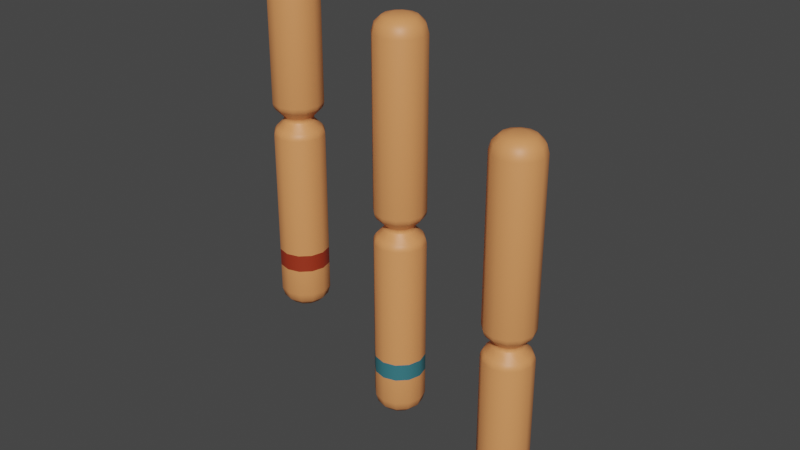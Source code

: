 # Source: Allele_1_.blend  (saved by Blender 2.90.8; exported with 4.5.12 LTS)
import bpy
from mathutils import Matrix  # noqa: F401  (used for matrix-valued properties, if any)

bpy.ops.wm.read_factory_settings(use_empty=True)
scene = bpy.context.scene
scene.name = 'Scene'

# ---- collections
col_collection = bpy.data.collections.new('Collection'); scene.collection.children.link(col_collection)

# ---- materials (node trees are filled in below, after node groups)
mat_allele_orange = bpy.data.materials.new('Allele_Orange')
mat_allele_orange.use_transparent_shadow = False
mat_allele_ash_red = bpy.data.materials.new('Allele_Ash-Red')
mat_allele_ash_red.use_transparent_shadow = False
mat_allele_brown = bpy.data.materials.new('Allele_Brown')
mat_allele_brown.use_transparent_shadow = False
mat_allele_blue = bpy.data.materials.new('Allele_Blue')
mat_allele_blue.use_transparent_shadow = False

# ---- material node trees
mat_allele_orange.use_nodes = True; mat_allele_orange.node_tree.nodes.clear()
_N = mat_allele_orange.node_tree.nodes; _L = mat_allele_orange.node_tree.links
n0 = _N.new('ShaderNodeBsdfPrincipled'); n0.name = 'Principled BSDF'; n0.location = (10, 300)
n0.distribution = 'GGX'
n0.subsurface_method = 'BURLEY'
n0.inputs[0].default_value = (0.8, 0.3031, 0.1067, 1.0)
n0.inputs[3].default_value = 1.45
n0.inputs[27].default_value = (0.0, 0.0, 0.0, 1.0)
n0.inputs[28].default_value = 1.0
n1 = _N.new('ShaderNodeOutputMaterial'); n1.name = 'Material Output'; n1.location = (300, 300)
_L.new(n0.outputs[0], n1.inputs[0])
n1.is_active_output = True
mat_allele_ash_red.use_nodes = True; mat_allele_ash_red.node_tree.nodes.clear()
_N = mat_allele_ash_red.node_tree.nodes; _L = mat_allele_ash_red.node_tree.links
n0 = _N.new('ShaderNodeBsdfPrincipled'); n0.name = 'Principled BSDF'; n0.location = (10, 300)
n0.distribution = 'GGX'
n0.subsurface_method = 'BURLEY'
n0.inputs[0].default_value = (0.3343, 0.03286, 0.0108, 1.0)
n0.inputs[3].default_value = 1.45
n0.inputs[27].default_value = (0.0, 0.0, 0.0, 1.0)
n0.inputs[28].default_value = 1.0
n1 = _N.new('ShaderNodeOutputMaterial'); n1.name = 'Material Output'; n1.location = (300, 300)
_L.new(n0.outputs[0], n1.inputs[0])
n1.is_active_output = True
mat_allele_brown.use_nodes = True; mat_allele_brown.node_tree.nodes.clear()
_N = mat_allele_brown.node_tree.nodes; _L = mat_allele_brown.node_tree.links
n0 = _N.new('ShaderNodeBsdfPrincipled'); n0.name = 'Principled BSDF'; n0.location = (10, 300)
n0.distribution = 'GGX'
n0.subsurface_method = 'BURLEY'
n0.inputs[0].default_value = (0.07324, 0.02179, 0.005814, 1.0)
n0.inputs[3].default_value = 1.45
n0.inputs[27].default_value = (0.0, 0.0, 0.0, 1.0)
n0.inputs[28].default_value = 1.0
n1 = _N.new('ShaderNodeOutputMaterial'); n1.name = 'Material Output'; n1.location = (300, 300)
_L.new(n0.outputs[0], n1.inputs[0])
n1.is_active_output = True
mat_allele_blue.use_nodes = True; mat_allele_blue.node_tree.nodes.clear()
_N = mat_allele_blue.node_tree.nodes; _L = mat_allele_blue.node_tree.links
n0 = _N.new('ShaderNodeBsdfPrincipled'); n0.name = 'Principled BSDF'; n0.location = (10, 300)
n0.distribution = 'GGX'
n0.subsurface_method = 'BURLEY'
n0.inputs[0].default_value = (0.03771, 0.1752, 0.2079, 1.0)
n0.inputs[3].default_value = 1.45
n0.inputs[27].default_value = (0.0, 0.0, 0.0, 1.0)
n0.inputs[28].default_value = 1.0
n1 = _N.new('ShaderNodeOutputMaterial'); n1.name = 'Material Output'; n1.location = (300, 300)
_L.new(n0.outputs[0], n1.inputs[0])
n1.is_active_output = True

# ---- world
world_world = bpy.data.worlds.new('World'); scene.world = world_world
world_world.use_nodes = True; world_world.node_tree.nodes.clear()
_N = world_world.node_tree.nodes; _L = world_world.node_tree.links
n0 = _N.new('ShaderNodeOutputWorld'); n0.name = 'World Output'; n0.location = (300, 300)
n1 = _N.new('ShaderNodeBackground'); n1.name = 'Background'; n1.location = (10, 300)
n1.inputs[0].default_value = (0.05088, 0.05088, 0.05088, 1.0)
_L.new(n1.outputs[0], n0.inputs[0])
n0.is_active_output = True
world_world.color = (0.05088, 0.05088, 0.05088)
world_world.use_sun_shadow = False
world_world.sun_shadow_jitter_overblur = 0.0

# ---- meshes
me_cylinder_001 = bpy.data.meshes.new('Cylinder.001')
me_cylinder_001.from_pydata([(1.639e-07, 0.2957, -8.0), (0.0, 1.0, -7.32), (8.382e-08, 0.6479, -7.909), (2.049e-08, 0.9056, -7.66), (0.0, 1.0, 7.32), (1.788e-07, 0.2957, 8.0), (2.235e-08, 0.9056, 7.66), (8.941e-08, 0.6479, 7.909), (0.5, 0.866, -7.32), (0.1479, 0.2561, -8.0), (0.4528, 0.7843, -7.66), (0.3239, 0.5611, -7.909), (0.1479, 0.2561, 8.0), (0.5, 0.866, 7.32), (0.3239, 0.5611, 7.909), (0.4528, 0.7843, 7.66), (0.866, 0.5, -7.32), (0.2561, 0.1479, -8.0), (0.7843, 0.4528, -7.66), (0.5611, 0.3239, -7.909), (0.2561, 0.1479, 8.0), (0.866, 0.5, 7.32), (0.5611, 0.3239, 7.909), (0.7843, 0.4528, 7.66), (1.0, -4.371e-08, -7.32), (0.2957, -2.98e-08, -8.0), (0.9056, -4.098e-08, -7.66), (0.6479, -3.725e-08, -7.909), (0.2957, -5.96e-08, 8.0), (1.0, -4.371e-08, 7.32), (0.6479, -5.215e-08, 7.909), (0.9056, -4.657e-08, 7.66), (0.866, -0.5, -7.32), (0.2561, -0.1479, -8.0), (0.7843, -0.4528, -7.66), (0.5611, -0.3239, -7.909), (0.2561, -0.1479, 8.0), (0.866, -0.5, 7.32), (0.5611, -0.3239, 7.909), (0.7843, -0.4528, 7.66), (0.5, -0.866, -7.32), (0.1479, -0.2561, -8.0), (0.4528, -0.7843, -7.66), (0.3239, -0.5611, -7.909), (0.1479, -0.2561, 8.0), (0.5, -0.866, 7.32), (0.3239, -0.5611, 7.909), (0.4528, -0.7843, 7.66), (1.51e-07, -1.0, -7.32), (1.043e-07, -0.2957, -8.0), (1.453e-07, -0.9056, -7.66), (1.285e-07, -0.6479, -7.909), (1.192e-07, -0.2957, 8.0), (1.51e-07, -1.0, 7.32), (1.36e-07, -0.6479, 7.909), (1.471e-07, -0.9056, 7.66), (-0.5, -0.866, -7.32), (-0.1479, -0.2561, -8.0), (-0.4528, -0.7843, -7.66), (-0.3239, -0.5611, -7.909), (-0.1479, -0.2561, 8.0), (-0.5, -0.866, 7.32), (-0.3239, -0.5611, 7.909), (-0.4528, -0.7843, 7.66), (-0.866, -0.5, -7.32), (-0.2561, -0.1479, -8.0), (-0.7843, -0.4528, -7.66), (-0.5611, -0.3239, -7.909), (-0.2561, -0.1479, 8.0), (-0.866, -0.5, 7.32), (-0.5611, -0.3239, 7.909), (-0.7843, -0.4528, 7.66), (-1.0, -4.649e-07, -7.32), (-0.2957, -1.639e-07, -8.0), (-0.9056, -4.247e-07, -7.66), (-0.6479, -3.148e-07, -7.909), (-0.2957, -1.341e-07, 8.0), (-1.0, -4.649e-07, 7.32), (-0.6479, -2.999e-07, 7.909), (-0.9056, -4.21e-07, 7.66), (-0.866, 0.5, -7.32), (-0.2561, 0.1479, -8.0), (-0.7843, 0.4528, -7.66), (-0.5611, 0.3239, -7.909), (-0.2561, 0.1479, 8.0), (-0.866, 0.5, 7.32), (-0.5611, 0.3239, 7.909), (-0.7843, 0.4528, 7.66), (-0.5, 0.866, -7.32), (-0.1479, 0.2561, -8.0), (-0.4528, 0.7843, -7.66), (-0.3239, 0.5611, -7.909), (-0.1479, 0.2561, 8.0), (-0.5, 0.866, 7.32), (-0.3239, 0.5611, 7.909), (-0.4528, 0.7843, 7.66), (0.0, 1.0, -0.65), (-1.072e-09, 0.8921, -0.3921), (-2.328e-10, 0.9684, -0.5123), (-1.072e-09, 0.8921, 0.3921), (0.0, 1.0, 0.65), (-2.328e-10, 0.9684, 0.5123), (0.4461, 0.7726, -0.3921), (0.5, 0.866, -0.65), (0.4842, 0.8387, -0.5123), (0.5, 0.866, 0.65), (0.4461, 0.7726, 0.3921), (0.4842, 0.8387, 0.5123), (0.7726, 0.4461, -0.3921), (0.866, 0.5, -0.65), (0.8387, 0.4842, -0.5123), (0.866, 0.5, 0.65), (0.7726, 0.4461, 0.3921), (0.8387, 0.4842, 0.5123), (0.8921, -5.4e-08, -0.3921), (1.0, -4.371e-08, -0.65), (0.9684, -4.703e-08, -0.5123), (1.0, -4.371e-08, 0.65), (0.8921, -5.4e-08, 0.3921), (0.9684, -4.703e-08, 0.5123), (0.7726, -0.4461, -0.3921), (0.866, -0.5, -0.65), (0.8387, -0.4842, -0.5123), (0.866, -0.5, 0.65), (0.7726, -0.4461, 0.3921), (0.8387, -0.4842, 0.5123), (0.4461, -0.7726, -0.3921), (0.5, -0.866, -0.65), (0.4842, -0.8387, -0.5123), (0.5, -0.866, 0.65), (0.4461, -0.7726, 0.3921), (0.4842, -0.8387, 0.5123), (1.336e-07, -0.8921, -0.3921), (1.51e-07, -1.0, -0.65), (1.46e-07, -0.9684, -0.5123), (1.51e-07, -1.0, 0.65), (1.336e-07, -0.8921, 0.3921), (1.46e-07, -0.9684, 0.5123), (-0.4461, -0.7726, -0.3921), (-0.5, -0.866, -0.65), (-0.4842, -0.8387, -0.5123), (-0.5, -0.866, 0.65), (-0.4461, -0.7726, 0.3921), (-0.4842, -0.8387, 0.5123), (-0.7726, -0.4461, -0.3921), (-0.866, -0.5, -0.65), (-0.8387, -0.4842, -0.5123), (-0.866, -0.5, 0.65), (-0.7726, -0.4461, 0.3921), (-0.8387, -0.4842, 0.5123), (-0.8921, -4.298e-07, -0.3921), (-1.0, -4.649e-07, -0.65), (-0.9684, -4.545e-07, -0.5123), (-1.0, -4.649e-07, 0.65), (-0.8921, -4.298e-07, 0.3921), (-0.9684, -4.545e-07, 0.5123), (-0.7726, 0.4461, -0.3921), (-0.866, 0.5, -0.65), (-0.8387, 0.4842, -0.5123), (-0.866, 0.5, 0.65), (-0.7726, 0.4461, 0.3921), (-0.8387, 0.4842, 0.5123), (-0.4461, 0.7726, -0.3921), (-0.5, 0.866, -0.65), (-0.4842, 0.8387, -0.5123), (-0.5, 0.866, 0.65), (-0.4461, 0.7726, 0.3921), (-0.4842, 0.8387, 0.5123), (-3.895e-09, 0.6079, 0.1079), (-3.895e-09, 0.6079, -0.1079), (-3.26e-09, 0.5632, 0.0), (0.3039, 0.5264, -0.1079), (0.3039, 0.5264, 0.1079), (0.2816, 0.4877, 0.0), (0.5264, 0.3039, -0.1079), (0.5264, 0.3039, 0.1079), (0.4877, 0.2816, 0.0), (0.6079, -8.111e-08, -0.1079), (0.6079, -8.111e-08, 0.1079), (0.5632, -8.475e-08, 0.0), (0.5264, -0.3039, -0.1079), (0.5264, -0.3039, 0.1079), (0.4877, -0.2816, 0.0), (0.3039, -0.5264, -0.1079), (0.3039, -0.5264, 0.1079), (0.2816, -0.4877, 0.0), (8.789e-08, -0.6079, -0.1079), (8.789e-08, -0.6079, 0.1079), (8.056e-08, -0.5632, 0.0), (-0.3039, -0.5264, -0.1079), (-0.3039, -0.5264, 0.1079), (-0.2816, -0.4877, 0.0), (-0.5264, -0.3039, -0.1079), (-0.5264, -0.3039, 0.1079), (-0.4877, -0.2816, 0.0), (-0.6079, -3.371e-07, -0.1079), (-0.6079, -3.371e-07, 0.1079), (-0.5632, -3.222e-07, 0.0), (-0.5264, 0.3039, -0.1079), (-0.5264, 0.3039, 0.1079), (-0.4877, 0.2816, 0.0), (-0.3039, 0.5264, -0.1079), (-0.3039, 0.5264, 0.1079), (-0.2816, 0.4877, 0.0), (0.0, 1.0, -6.235), (0.0, 1.0, -5.535), (0.5, 0.866, -5.535), (0.5, 0.866, -6.235), (-0.5, 0.866, -6.235), (-0.5, 0.866, -5.535), (0.866, 0.5, -5.535), (0.866, 0.5, -6.235), (1.0, -4.371e-08, -5.535), (1.0, -4.371e-08, -6.235), (0.866, -0.5, -5.535), (0.866, -0.5, -6.235), (0.5, -0.866, -5.535), (0.5, -0.866, -6.235), (0.0, -1.0, -5.535), (0.0, -1.0, -6.235), (-0.5, -0.866, -5.535), (-0.5, -0.866, -6.235), (-0.866, -0.5, -5.535), (-0.866, -0.5, -6.235), (-1.0, -4.649e-07, -5.535), (-1.0, -4.649e-07, -6.235), (-0.866, 0.5, -5.535), (-0.866, 0.5, -6.235)], [], [(202, 166, 99, 168), (108, 174, 177, 114), (114, 177, 180, 120), (120, 180, 183, 126), (126, 183, 186, 132), (132, 186, 189, 138), (138, 189, 192, 144), (144, 192, 195, 150), (150, 195, 198, 156), (156, 198, 201, 162), (129, 123, 37, 45), (100, 165, 93, 4), (193, 148, 154, 196), (97, 169, 171, 102), (227, 208, 88, 80), (225, 227, 80, 72), (223, 225, 72, 64), (221, 223, 64, 56), (219, 221, 56, 48), (217, 219, 48, 40), (215, 217, 40, 32), (213, 215, 32, 24), (211, 213, 24, 16), (207, 211, 16, 8), (208, 204, 1, 88), (102, 171, 174, 108), (105, 100, 4, 13), (159, 153, 77, 85), (172, 106, 112, 175), (187, 136, 142, 190), (168, 99, 106, 172), (117, 111, 21, 29), (147, 141, 61, 69), (111, 105, 13, 21), (181, 124, 130, 184), (196, 154, 160, 199), (135, 129, 45, 53), (165, 159, 85, 93), (175, 112, 118, 178), (190, 142, 148, 193), (0, 9, 17, 25, 33, 41, 49, 57, 65, 73, 81, 89), (123, 117, 29, 37), (153, 147, 69, 77), (12, 5, 92, 84, 76, 68, 60, 52, 44, 36, 28, 20), (184, 130, 136, 187), (199, 160, 166, 202), (141, 135, 53, 61), (178, 118, 124, 181), (1, 8, 10, 3), (3, 10, 11, 2), (2, 11, 9, 0), (13, 4, 6, 15), (15, 6, 7, 14), (14, 7, 5, 12), (8, 16, 18, 10), (10, 18, 19, 11), (11, 19, 17, 9), (21, 13, 15, 23), (23, 15, 14, 22), (22, 14, 12, 20), (16, 24, 26, 18), (18, 26, 27, 19), (19, 27, 25, 17), (29, 21, 23, 31), (31, 23, 22, 30), (30, 22, 20, 28), (24, 32, 34, 26), (26, 34, 35, 27), (27, 35, 33, 25), (37, 29, 31, 39), (39, 31, 30, 38), (38, 30, 28, 36), (32, 40, 42, 34), (34, 42, 43, 35), (35, 43, 41, 33), (45, 37, 39, 47), (47, 39, 38, 46), (46, 38, 36, 44), (40, 48, 50, 42), (42, 50, 51, 43), (43, 51, 49, 41), (53, 45, 47, 55), (55, 47, 46, 54), (54, 46, 44, 52), (48, 56, 58, 50), (50, 58, 59, 51), (51, 59, 57, 49), (61, 53, 55, 63), (63, 55, 54, 62), (62, 54, 52, 60), (56, 64, 66, 58), (58, 66, 67, 59), (59, 67, 65, 57), (69, 61, 63, 71), (71, 63, 62, 70), (70, 62, 60, 68), (64, 72, 74, 66), (66, 74, 75, 67), (67, 75, 73, 65), (77, 69, 71, 79), (79, 71, 70, 78), (78, 70, 68, 76), (72, 80, 82, 74), (74, 82, 83, 75), (75, 83, 81, 73), (85, 77, 79, 87), (87, 79, 78, 86), (86, 78, 76, 84), (80, 88, 90, 82), (82, 90, 91, 83), (83, 91, 89, 81), (93, 85, 87, 95), (95, 87, 86, 94), (94, 86, 84, 92), (88, 1, 3, 90), (90, 3, 2, 91), (91, 2, 0, 89), (4, 93, 95, 6), (6, 95, 94, 7), (7, 94, 92, 5), (162, 201, 169, 97), (97, 102, 104, 98), (98, 104, 103, 96), (106, 99, 101, 107), (107, 101, 100, 105), (102, 108, 110, 104), (104, 110, 109, 103), (112, 106, 107, 113), (113, 107, 105, 111), (108, 114, 116, 110), (110, 116, 115, 109), (118, 112, 113, 119), (119, 113, 111, 117), (114, 120, 122, 116), (116, 122, 121, 115), (124, 118, 119, 125), (125, 119, 117, 123), (120, 126, 128, 122), (122, 128, 127, 121), (130, 124, 125, 131), (131, 125, 123, 129), (126, 132, 134, 128), (128, 134, 133, 127), (136, 130, 131, 137), (137, 131, 129, 135), (132, 138, 140, 134), (134, 140, 139, 133), (142, 136, 137, 143), (143, 137, 135, 141), (138, 144, 146, 140), (140, 146, 145, 139), (148, 142, 143, 149), (149, 143, 141, 147), (144, 150, 152, 146), (146, 152, 151, 145), (154, 148, 149, 155), (155, 149, 147, 153), (150, 156, 158, 152), (152, 158, 157, 151), (160, 154, 155, 161), (161, 155, 153, 159), (156, 162, 164, 158), (158, 164, 163, 157), (166, 160, 161, 167), (167, 161, 159, 165), (162, 97, 98, 164), (164, 98, 96, 163), (99, 166, 167, 101), (101, 167, 165, 100), (202, 168, 170, 203), (203, 170, 169, 201), (199, 202, 203, 200), (200, 203, 201, 198), (196, 199, 200, 197), (197, 200, 198, 195), (193, 196, 197, 194), (194, 197, 195, 192), (190, 193, 194, 191), (191, 194, 192, 189), (187, 190, 191, 188), (188, 191, 189, 186), (184, 187, 188, 185), (185, 188, 186, 183), (181, 184, 185, 182), (182, 185, 183, 180), (178, 181, 182, 179), (179, 182, 180, 177), (175, 178, 179, 176), (176, 179, 177, 174), (172, 175, 176, 173), (173, 176, 174, 171), (168, 172, 173, 170), (170, 173, 171, 169), (204, 207, 8, 1), (96, 103, 206, 205), (205, 206, 207, 204), (163, 96, 205, 209), (209, 205, 204, 208), (103, 109, 210, 206), (206, 210, 211, 207), (109, 115, 212, 210), (210, 212, 213, 211), (115, 121, 214, 212), (212, 214, 215, 213), (121, 127, 216, 214), (214, 216, 217, 215), (127, 133, 218, 216), (216, 218, 219, 217), (133, 139, 220, 218), (218, 220, 221, 219), (139, 145, 222, 220), (220, 222, 223, 221), (145, 151, 224, 222), (222, 224, 225, 223), (151, 157, 226, 224), (224, 226, 227, 225), (157, 163, 209, 226), (226, 209, 208, 227)])
me_cylinder_001.polygons.foreach_set('use_smooth', [True] * 218)
me_cylinder_001.polygons.foreach_set('material_index', [0, 0, 0, 0, 0, 0, 0, 0, 0, 0, 0, 0, 0, 0, 0, 0, 0, 0, 0, 0, 0, 0, 0, 0, 0, 0, 0, 0, 0, 0, 0, 0, 0, 0, 0, 0, 0, 0, 0, 0, 0, 0, 0, 0, 0, 0, 0, 0, 0, 0, 0, 0, 0, 0, 0, 0, 0, 0, 0, 0, 0, 0, 0, 0, 0, 0, 0, 0, 0, 0, 0, 0, 0, 0, 0, 0, 0, 0, 0, 0, 0, 0, 0, 0, 0, 0, 0, 0, 0, 0, 0, 0, 0, 0, 0, 0, 0, 0, 0, 0, 0, 0, 0, 0, 0, 0, 0, 0, 0, 0, 0, 0, 0, 0, 0, 0, 0, 0, 0, 0, 0, 0, 0, 0, 0, 0, 0, 0, 0, 0, 0, 0, 0, 0, 0, 0, 0, 0, 0, 0, 0, 0, 0, 0, 0, 0, 0, 0, 0, 0, 0, 0, 0, 0, 0, 0, 0, 0, 0, 0, 0, 0, 0, 0, 0, 0, 0, 0, 0, 0, 0, 0, 0, 0, 0, 0, 0, 0, 0, 0, 0, 0, 0, 0, 0, 0, 0, 0, 0, 0, 0, 0, 0, 0, 0, 1, 0, 1, 0, 1, 0, 1, 0, 1, 0, 1, 0, 1, 0, 1, 0, 1, 0, 1, 0, 1, 0, 1])
_uv = me_cylinder_001.uv_layers.new(name='UVMap')
_uv.uv.foreach_set('vector', [0.08333, 0.8039, 0.08333, 0.9461, 7.451e-08, 0.9461, 7.451e-08, 0.8039, 0.8333, 0.5539, 0.8333, 0.6961, 0.75, 0.6961, 0.75, 0.5539, 0.75, 0.5539, 0.75, 0.6961, 0.6667, 0.6961, 0.6667, 0.5539, 0.6667, 0.5539, 0.6667, 0.6961, 0.5833, 0.6961, 0.5833, 0.5539, 0.5833, 0.5539, 0.5833, 0.6961, 0.5, 0.6961, 0.5, 0.5539, 0.5, 0.5539, 0.5, 0.6961, 0.4167, 0.6961, 0.4167, 0.5539, 0.4167, 0.5539, 0.4167, 0.6961, 0.3333, 0.6961, 0.3333, 0.5539, 0.3333, 0.5539, 0.3333, 0.6961, 0.25, 0.6961, 0.25, 0.5539, 0.25, 0.5539, 0.25, 0.6961, 0.1667, 0.6961, 0.1667, 0.5539, 0.1667, 0.5539, 0.1667, 0.6961, 0.08333, 0.6961, 0.08333, 0.5539, 0.5833, 1.0, 0.6667, 1.0, 0.6667, 1.0, 0.5833, 1.0, 7.451e-08, 1.0, 0.08333, 1.0, 0.08333, 1.0, 7.451e-08, 1.0, 0.3333, 0.8039, 0.3333, 0.9461, 0.25, 0.9461, 0.25, 0.8039, 1.0, 0.5539, 1.0, 0.6961, 0.9167, 0.6961, 0.9167, 0.5539, 0.1667, 0.5, 0.08333, 0.5, 0.08333, 0.5, 0.1667, 0.5, 0.25, 0.5, 0.1667, 0.5, 0.1667, 0.5, 0.25, 0.5, 0.3333, 0.5, 0.25, 0.5, 0.25, 0.5, 0.3333, 0.5, 0.4167, 0.5, 0.3333, 0.5, 0.3333, 0.5, 0.4167, 0.5, 0.5, 0.5, 0.4167, 0.5, 0.4167, 0.5, 0.5, 0.5, 0.5833, 0.5, 0.5, 0.5, 0.5, 0.5, 0.5833, 0.5, 0.6667, 0.5, 0.5833, 0.5, 0.5833, 0.5, 0.6667, 0.5, 0.75, 0.5, 0.6667, 0.5, 0.6667, 0.5, 0.75, 0.5, 0.8333, 0.5, 0.75, 0.5, 0.75, 0.5, 0.8333, 0.5, 0.9167, 0.5, 0.8333, 0.5, 0.8333, 0.5, 0.9167, 0.5, 0.08333, 0.5, 7.451e-08, 0.5, 7.451e-08, 0.5, 0.08333, 0.5, 0.9167, 0.5539, 0.9167, 0.6961, 0.8333, 0.6961, 0.8333, 0.5539, 0.9167, 1.0, 1.0, 1.0, 1.0, 1.0, 0.9167, 1.0, 0.1667, 1.0, 0.25, 1.0, 0.25, 1.0, 0.1667, 1.0, 0.9167, 0.8039, 0.9167, 0.9461, 0.8333, 0.9461, 0.8333, 0.8039, 0.5, 0.8039, 0.5, 0.9461, 0.4167, 0.9461, 0.4167, 0.8039, 1.0, 0.8039, 1.0, 0.9461, 0.9167, 0.9461, 0.9167, 0.8039, 0.75, 1.0, 0.8333, 1.0, 0.8333, 1.0, 0.75, 1.0, 0.3333, 1.0, 0.4167, 1.0, 0.4167, 1.0, 0.3333, 1.0, 0.8333, 1.0, 0.9167, 1.0, 0.9167, 1.0, 0.8333, 1.0, 0.6667, 0.8039, 0.6667, 0.9461, 0.5833, 0.9461, 0.5833, 0.8039, 0.25, 0.8039, 0.25, 0.9461, 0.1667, 0.9461, 0.1667, 0.8039, 0.5, 1.0, 0.5833, 1.0, 0.5833, 1.0, 0.5, 1.0, 0.08333, 1.0, 0.1667, 1.0, 0.1667, 1.0, 0.08333, 1.0, 0.8333, 0.8039, 0.8333, 0.9461, 0.75, 0.9461, 0.75, 0.8039, 0.4167, 0.8039, 0.4167, 0.9461, 0.3333, 0.9461, 0.3333, 0.8039, 0.75, 0.321, 0.7855, 0.3115, 0.8115, 0.2855, 0.821, 0.25, 0.8115, 0.2145, 0.7855, 0.1885, 0.75, 0.179, 0.7145, 0.1885, 0.6885, 0.2145, 0.679, 0.25, 0.6885, 0.2855, 0.7145, 0.3115, 0.6667, 1.0, 0.75, 1.0, 0.75, 1.0, 0.6667, 1.0, 0.25, 1.0, 0.3333, 1.0, 0.3333, 1.0, 0.25, 1.0, 0.2855, 0.3115, 0.25, 0.321, 0.2145, 0.3115, 0.1885, 0.2855, 0.179, 0.25, 0.1885, 0.2145, 0.2145, 0.1885, 0.25, 0.179, 0.2855, 0.1885, 0.3115, 0.2145, 0.321, 0.25, 0.3115, 0.2855, 0.5833, 0.8039, 0.5833, 0.9461, 0.5, 0.9461, 0.5, 0.8039, 0.1667, 0.8039, 0.1667, 0.9461, 0.08333, 0.9461, 0.08333, 0.8039, 0.4167, 1.0, 0.5, 1.0, 0.5, 1.0, 0.4167, 1.0, 0.75, 0.8039, 0.75, 0.9461, 0.6667, 0.9461, 0.6667, 0.8039, 1.0, 0.5, 0.9167, 0.5, 0.9206, 0.5, 0.9961, 0.5, 0.9961, 0.5, 0.9206, 0.5, 0.9313, 0.5, 0.9853, 0.5, 0.75, 0.4055, 0.8277, 0.3847, 0.7855, 0.3115, 0.75, 0.321, 0.9167, 1.0, 1.0, 1.0, 0.9961, 1.0, 0.9206, 1.0, 0.9206, 1.0, 0.9961, 1.0, 0.9853, 1.0, 0.9313, 1.0, 0.3277, 0.3847, 0.25, 0.4055, 0.25, 0.321, 0.2855, 0.3115, 0.9167, 0.5, 0.8333, 0.5, 0.8373, 0.5, 0.9127, 0.5, 0.9127, 0.5, 0.8373, 0.5, 0.848, 0.5, 0.902, 0.5, 0.8277, 0.3847, 0.8847, 0.3277, 0.8115, 0.2855, 0.7855, 0.3115, 0.8333, 1.0, 0.9167, 1.0, 0.9127, 1.0, 0.8373, 1.0, 0.8373, 1.0, 0.9127, 1.0, 0.902, 1.0, 0.848, 1.0, 0.3847, 0.3277, 0.3277, 0.3847, 0.2855, 0.3115, 0.3115, 0.2855, 0.8333, 0.5, 0.75, 0.5, 0.7539, 0.5, 0.8294, 0.5, 0.8294, 0.5, 0.7539, 0.5, 0.7647, 0.5, 0.8187, 0.5, 0.8847, 0.3277, 0.9055, 0.25, 0.821, 0.25, 0.8115, 0.2855, 0.75, 1.0, 0.8333, 1.0, 0.8294, 1.0, 0.7539, 1.0, 0.7539, 1.0, 0.8294, 1.0, 0.8187, 1.0, 0.7647, 1.0, 0.4055, 0.25, 0.3847, 0.3277, 0.3115, 0.2855, 0.321, 0.25, 0.75, 0.5, 0.6667, 0.5, 0.6706, 0.5, 0.7461, 0.5, 0.7461, 0.5, 0.6706, 0.5, 0.6813, 0.5, 0.7353, 0.5, 0.9055, 0.25, 0.8847, 0.1723, 0.8115, 0.2145, 0.821, 0.25, 0.6667, 1.0, 0.75, 1.0, 0.7461, 1.0, 0.6706, 1.0, 0.6706, 1.0, 0.7461, 1.0, 0.7353, 1.0, 0.6813, 1.0, 0.3847, 0.1723, 0.4055, 0.25, 0.321, 0.25, 0.3115, 0.2145, 0.6667, 0.5, 0.5833, 0.5, 0.5873, 0.5, 0.6627, 0.5, 0.6627, 0.5, 0.5873, 0.5, 0.598, 0.5, 0.652, 0.5, 0.8847, 0.1723, 0.8277, 0.1153, 0.7855, 0.1885, 0.8115, 0.2145, 0.5833, 1.0, 0.6667, 1.0, 0.6627, 1.0, 0.5873, 1.0, 0.5873, 1.0, 0.6627, 1.0, 0.652, 1.0, 0.598, 1.0, 0.3277, 0.1153, 0.3847, 0.1723, 0.3115, 0.2145, 0.2855, 0.1885, 0.5833, 0.5, 0.5, 0.5, 0.5039, 0.5, 0.5794, 0.5, 0.5794, 0.5, 0.5039, 0.5, 0.5147, 0.5, 0.5687, 0.5, 0.8277, 0.1153, 0.75, 0.09451, 0.75, 0.179, 0.7855, 0.1885, 0.5, 1.0, 0.5833, 1.0, 0.5794, 1.0, 0.5039, 1.0, 0.5039, 1.0, 0.5794, 1.0, 0.5687, 1.0, 0.5147, 1.0, 0.25, 0.09451, 0.3277, 0.1153, 0.2855, 0.1885, 0.25, 0.179, 0.5, 0.5, 0.4167, 0.5, 0.4206, 0.5, 0.4961, 0.5, 0.4961, 0.5, 0.4206, 0.5, 0.4313, 0.5, 0.4853, 0.5, 0.75, 0.09451, 0.6723, 0.1153, 0.7145, 0.1885, 0.75, 0.179, 0.4167, 1.0, 0.5, 1.0, 0.4961, 1.0, 0.4206, 1.0, 0.4206, 1.0, 0.4961, 1.0, 0.4853, 1.0, 0.4313, 1.0, 0.1723, 0.1153, 0.25, 0.09451, 0.25, 0.179, 0.2145, 0.1885, 0.4167, 0.5, 0.3333, 0.5, 0.3373, 0.5, 0.4127, 0.5, 0.4127, 0.5, 0.3373, 0.5, 0.348, 0.5, 0.402, 0.5, 0.6723, 0.1153, 0.6153, 0.1723, 0.6885, 0.2145, 0.7145, 0.1885, 0.3333, 1.0, 0.4167, 1.0, 0.4127, 1.0, 0.3373, 1.0, 0.3373, 1.0, 0.4127, 1.0, 0.402, 1.0, 0.348, 1.0, 0.1153, 0.1723, 0.1723, 0.1153, 0.2145, 0.1885, 0.1885, 0.2145, 0.3333, 0.5, 0.25, 0.5, 0.2539, 0.5, 0.3294, 0.5, 0.3294, 0.5, 0.2539, 0.5, 0.2647, 0.5, 0.3187, 0.5, 0.6153, 0.1723, 0.5945, 0.25, 0.679, 0.25, 0.6885, 0.2145, 0.25, 1.0, 0.3333, 1.0, 0.3294, 1.0, 0.2539, 1.0, 0.2539, 1.0, 0.3294, 1.0, 0.3187, 1.0, 0.2647, 1.0, 0.09451, 0.25, 0.1153, 0.1723, 0.1885, 0.2145, 0.179, 0.25, 0.25, 0.5, 0.1667, 0.5, 0.1706, 0.5, 0.2461, 0.5, 0.2461, 0.5, 0.1706, 0.5, 0.1813, 0.5, 0.2353, 0.5, 0.5945, 0.25, 0.6153, 0.3277, 0.6885, 0.2855, 0.679, 0.25, 0.1667, 1.0, 0.25, 1.0, 0.2461, 1.0, 0.1706, 1.0, 0.1706, 1.0, 0.2461, 1.0, 0.2353, 1.0, 0.1813, 1.0, 0.1153, 0.3277, 0.09451, 0.25, 0.179, 0.25, 0.1885, 0.2855, 0.1667, 0.5, 0.08333, 0.5, 0.08726, 0.5, 0.1627, 0.5, 0.1627, 0.5, 0.08726, 0.5, 0.09801, 0.5, 0.152, 0.5, 0.6153, 0.3277, 0.6723, 0.3847, 0.7145, 0.3115, 0.6885, 0.2855, 0.08333, 1.0, 0.1667, 1.0, 0.1627, 1.0, 0.08726, 1.0, 0.08726, 1.0, 0.1627, 1.0, 0.152, 1.0, 0.09801, 1.0, 0.1723, 0.3847, 0.1153, 0.3277, 0.1885, 0.2855, 0.2145, 0.3115, 0.08333, 0.5, 7.451e-08, 0.5, 0.003932, 0.5, 0.0794, 0.5, 0.0794, 0.5, 0.003932, 0.5, 0.01467, 0.5, 0.06866, 0.5, 0.6723, 0.3847, 0.75, 0.4055, 0.75, 0.321, 0.7145, 0.3115, 7.451e-08, 1.0, 0.08333, 1.0, 0.0794, 1.0, 0.003932, 1.0, 0.003932, 1.0, 0.0794, 1.0, 0.06866, 1.0, 0.01467, 1.0, 0.25, 0.4055, 0.1723, 0.3847, 0.2145, 0.3115, 0.25, 0.321, 0.08333, 0.5539, 0.08333, 0.6961, 7.451e-08, 0.6961, 7.451e-08, 0.5539, 1.0, 0.5539, 0.9167, 0.5539, 0.9167, 0.5, 0.9987, 0.5, 0.9987, 0.5, 0.9167, 0.5, 0.9167, 0.5, 1.0, 0.5, 0.9167, 0.9461, 1.0, 0.9461, 0.9987, 1.0, 0.9167, 1.0, 0.9167, 1.0, 0.9987, 1.0, 1.0, 1.0, 0.9167, 1.0, 0.9167, 0.5539, 0.8333, 0.5539, 0.8333, 0.5, 0.9167, 0.5, 0.9167, 0.5, 0.8333, 0.5, 0.8333, 0.5, 0.9167, 0.5, 0.8333, 0.9461, 0.9167, 0.9461, 0.9167, 1.0, 0.8333, 1.0, 0.8333, 1.0, 0.9167, 1.0, 0.9167, 1.0, 0.8333, 1.0, 0.8333, 0.5539, 0.75, 0.5539, 0.75, 0.5, 0.8333, 0.5, 0.8333, 0.5, 0.75, 0.5, 0.75, 0.5, 0.8333, 0.5, 0.75, 0.9461, 0.8333, 0.9461, 0.8333, 1.0, 0.75, 1.0, 0.75, 1.0, 0.8333, 1.0, 0.8333, 1.0, 0.75, 1.0, 0.75, 0.5539, 0.6667, 0.5539, 0.6667, 0.5, 0.75, 0.5, 0.75, 0.5, 0.6667, 0.5, 0.6667, 0.5, 0.75, 0.5, 0.6667, 0.9461, 0.75, 0.9461, 0.75, 1.0, 0.6667, 1.0, 0.6667, 1.0, 0.75, 1.0, 0.75, 1.0, 0.6667, 1.0, 0.6667, 0.5539, 0.5833, 0.5539, 0.5833, 0.5, 0.6667, 0.5, 0.6667, 0.5, 0.5833, 0.5, 0.5833, 0.5, 0.6667, 0.5, 0.5833, 0.9461, 0.6667, 0.9461, 0.6667, 1.0, 0.5833, 1.0, 0.5833, 1.0, 0.6667, 1.0, 0.6667, 1.0, 0.5833, 1.0, 0.5833, 0.5539, 0.5, 0.5539, 0.5, 0.5, 0.5833, 0.5, 0.5833, 0.5, 0.5, 0.5, 0.5, 0.5, 0.5833, 0.5, 0.5, 0.9461, 0.5833, 0.9461, 0.5833, 1.0, 0.5, 1.0, 0.5, 1.0, 0.5833, 1.0, 0.5833, 1.0, 0.5, 1.0, 0.5, 0.5539, 0.4167, 0.5539, 0.4167, 0.5, 0.5, 0.5, 0.5, 0.5, 0.4167, 0.5, 0.4167, 0.5, 0.5, 0.5, 0.4167, 0.9461, 0.5, 0.9461, 0.5, 1.0, 0.4167, 1.0, 0.4167, 1.0, 0.5, 1.0, 0.5, 1.0, 0.4167, 1.0, 0.4167, 0.5539, 0.3333, 0.5539, 0.3333, 0.5, 0.4167, 0.5, 0.4167, 0.5, 0.3333, 0.5, 0.3333, 0.5, 0.4167, 0.5, 0.3333, 0.9461, 0.4167, 0.9461, 0.4167, 1.0, 0.3333, 1.0, 0.3333, 1.0, 0.4167, 1.0, 0.4167, 1.0, 0.3333, 1.0, 0.3333, 0.5539, 0.25, 0.5539, 0.25, 0.5, 0.3333, 0.5, 0.3333, 0.5, 0.25, 0.5, 0.25, 0.5, 0.3333, 0.5, 0.25, 0.9461, 0.3333, 0.9461, 0.3333, 1.0, 0.25, 1.0, 0.25, 1.0, 0.3333, 1.0, 0.3333, 1.0, 0.25, 1.0, 0.25, 0.5539, 0.1667, 0.5539, 0.1667, 0.5, 0.25, 0.5, 0.25, 0.5, 0.1667, 0.5, 0.1667, 0.5, 0.25, 0.5, 0.1667, 0.9461, 0.25, 0.9461, 0.25, 1.0, 0.1667, 1.0, 0.1667, 1.0, 0.25, 1.0, 0.25, 1.0, 0.1667, 1.0, 0.1667, 0.5539, 0.08333, 0.5539, 0.08333, 0.5, 0.1667, 0.5, 0.1667, 0.5, 0.08333, 0.5, 0.08333, 0.5, 0.1667, 0.5, 0.08333, 0.9461, 0.1667, 0.9461, 0.1667, 1.0, 0.08333, 1.0, 0.08333, 1.0, 0.1667, 1.0, 0.1667, 1.0, 0.08333, 1.0, 0.08333, 0.5539, 7.451e-08, 0.5539, 0.001317, 0.5, 0.08333, 0.5, 0.08333, 0.5, 0.001317, 0.5, 7.451e-08, 0.5, 0.08333, 0.5, 7.451e-08, 0.9461, 0.08333, 0.9461, 0.08333, 1.0, 0.001317, 1.0, 0.001317, 1.0, 0.08333, 1.0, 0.08333, 1.0, 7.451e-08, 1.0, 0.08333, 0.8039, 7.451e-08, 0.8039, 7.451e-08, 0.75, 0.08333, 0.75, 0.08333, 0.75, 7.451e-08, 0.75, 7.451e-08, 0.6961, 0.08333, 0.6961, 0.1667, 0.8039, 0.08333, 0.8039, 0.08333, 0.75, 0.1667, 0.75, 0.1667, 0.75, 0.08333, 0.75, 0.08333, 0.6961, 0.1667, 0.6961, 0.25, 0.8039, 0.1667, 0.8039, 0.1667, 0.75, 0.25, 0.75, 0.25, 0.75, 0.1667, 0.75, 0.1667, 0.6961, 0.25, 0.6961, 0.3333, 0.8039, 0.25, 0.8039, 0.25, 0.75, 0.3333, 0.75, 0.3333, 0.75, 0.25, 0.75, 0.25, 0.6961, 0.3333, 0.6961, 0.4167, 0.8039, 0.3333, 0.8039, 0.3333, 0.75, 0.4167, 0.75, 0.4167, 0.75, 0.3333, 0.75, 0.3333, 0.6961, 0.4167, 0.6961, 0.5, 0.8039, 0.4167, 0.8039, 0.4167, 0.75, 0.5, 0.75, 0.5, 0.75, 0.4167, 0.75, 0.4167, 0.6961, 0.5, 0.6961, 0.5833, 0.8039, 0.5, 0.8039, 0.5, 0.75, 0.5833, 0.75, 0.5833, 0.75, 0.5, 0.75, 0.5, 0.6961, 0.5833, 0.6961, 0.6667, 0.8039, 0.5833, 0.8039, 0.5833, 0.75, 0.6667, 0.75, 0.6667, 0.75, 0.5833, 0.75, 0.5833, 0.6961, 0.6667, 0.6961, 0.75, 0.8039, 0.6667, 0.8039, 0.6667, 0.75, 0.75, 0.75, 0.75, 0.75, 0.6667, 0.75, 0.6667, 0.6961, 0.75, 0.6961, 0.8333, 0.8039, 0.75, 0.8039, 0.75, 0.75, 0.8333, 0.75, 0.8333, 0.75, 0.75, 0.75, 0.75, 0.6961, 0.8333, 0.6961, 0.9167, 0.8039, 0.8333, 0.8039, 0.8333, 0.75, 0.9167, 0.75, 0.9167, 0.75, 0.8333, 0.75, 0.8333, 0.6961, 0.9167, 0.6961, 1.0, 0.8039, 0.9167, 0.8039, 0.9167, 0.75, 1.0, 0.75, 1.0, 0.75, 0.9167, 0.75, 0.9167, 0.6961, 1.0, 0.6961, 1.0, 0.5, 0.9167, 0.5, 0.9167, 0.5, 1.0, 0.5, 1.0, 0.5, 0.9167, 0.5, 0.9167, 0.5, 1.0, 0.5, 1.0, 0.5, 0.9167, 0.5, 0.9167, 0.5, 1.0, 0.5, 0.08333, 0.5, 7.451e-08, 0.5, 7.451e-08, 0.5, 0.08333, 0.5, 0.08333, 0.5, 7.451e-08, 0.5, 7.451e-08, 0.5, 0.08333, 0.5, 0.9167, 0.5, 0.8333, 0.5, 0.8333, 0.5, 0.9167, 0.5, 0.9167, 0.5, 0.8333, 0.5, 0.8333, 0.5, 0.9167, 0.5, 0.8333, 0.5, 0.75, 0.5, 0.75, 0.5, 0.8333, 0.5, 0.8333, 0.5, 0.75, 0.5, 0.75, 0.5, 0.8333, 0.5, 0.75, 0.5, 0.6667, 0.5, 0.6667, 0.5, 0.75, 0.5, 0.75, 0.5, 0.6667, 0.5, 0.6667, 0.5, 0.75, 0.5, 0.6667, 0.5, 0.5833, 0.5, 0.5833, 0.5, 0.6667, 0.5, 0.6667, 0.5, 0.5833, 0.5, 0.5833, 0.5, 0.6667, 0.5, 0.5833, 0.5, 0.5, 0.5, 0.5, 0.5, 0.5833, 0.5, 0.5833, 0.5, 0.5, 0.5, 0.5, 0.5, 0.5833, 0.5, 0.5, 0.5, 0.4167, 0.5, 0.4167, 0.5, 0.5, 0.5, 0.5, 0.5, 0.4167, 0.5, 0.4167, 0.5, 0.5, 0.5, 0.4167, 0.5, 0.3333, 0.5, 0.3333, 0.5, 0.4167, 0.5, 0.4167, 0.5, 0.3333, 0.5, 0.3333, 0.5, 0.4167, 0.5, 0.3333, 0.5, 0.25, 0.5, 0.25, 0.5, 0.3333, 0.5, 0.3333, 0.5, 0.25, 0.5, 0.25, 0.5, 0.3333, 0.5, 0.25, 0.5, 0.1667, 0.5, 0.1667, 0.5, 0.25, 0.5, 0.25, 0.5, 0.1667, 0.5, 0.1667, 0.5, 0.25, 0.5, 0.1667, 0.5, 0.08333, 0.5, 0.08333, 0.5, 0.1667, 0.5, 0.1667, 0.5, 0.08333, 0.5, 0.08333, 0.5, 0.1667, 0.5])
me_cylinder_001.materials.append(mat_allele_orange)
me_cylinder_001.materials.append(mat_allele_ash_red)
me_cylinder_001.use_remesh_fix_poles = True
me_cylinder_001.use_remesh_preserve_attributes = False
me_cylinder_001.use_mirror_vertex_groups = False
me_cylinder_001.update()
me_cylinder_002 = bpy.data.meshes.new('Cylinder.002')
me_cylinder_002.from_pydata([(1.639e-07, 0.2957, -8.0), (0.0, 1.0, -7.32), (8.382e-08, 0.6479, -7.909), (2.049e-08, 0.9056, -7.66), (0.0, 1.0, 7.32), (1.788e-07, 0.2957, 8.0), (2.235e-08, 0.9056, 7.66), (8.941e-08, 0.6479, 7.909), (0.5, 0.866, -7.32), (0.1479, 0.2561, -8.0), (0.4528, 0.7843, -7.66), (0.3239, 0.5611, -7.909), (0.1479, 0.2561, 8.0), (0.5, 0.866, 7.32), (0.3239, 0.5611, 7.909), (0.4528, 0.7843, 7.66), (0.866, 0.5, -7.32), (0.2561, 0.1479, -8.0), (0.7843, 0.4528, -7.66), (0.5611, 0.3239, -7.909), (0.2561, 0.1479, 8.0), (0.866, 0.5, 7.32), (0.5611, 0.3239, 7.909), (0.7843, 0.4528, 7.66), (1.0, -4.371e-08, -7.32), (0.2957, -2.98e-08, -8.0), (0.9056, -4.098e-08, -7.66), (0.6479, -3.725e-08, -7.909), (0.2957, -5.96e-08, 8.0), (1.0, -4.371e-08, 7.32), (0.6479, -5.215e-08, 7.909), (0.9056, -4.657e-08, 7.66), (0.866, -0.5, -7.32), (0.2561, -0.1479, -8.0), (0.7843, -0.4528, -7.66), (0.5611, -0.3239, -7.909), (0.2561, -0.1479, 8.0), (0.866, -0.5, 7.32), (0.5611, -0.3239, 7.909), (0.7843, -0.4528, 7.66), (0.5, -0.866, -7.32), (0.1479, -0.2561, -8.0), (0.4528, -0.7843, -7.66), (0.3239, -0.5611, -7.909), (0.1479, -0.2561, 8.0), (0.5, -0.866, 7.32), (0.3239, -0.5611, 7.909), (0.4528, -0.7843, 7.66), (1.51e-07, -1.0, -7.32), (1.043e-07, -0.2957, -8.0), (1.453e-07, -0.9056, -7.66), (1.285e-07, -0.6479, -7.909), (1.192e-07, -0.2957, 8.0), (1.51e-07, -1.0, 7.32), (1.36e-07, -0.6479, 7.909), (1.471e-07, -0.9056, 7.66), (-0.5, -0.866, -7.32), (-0.1479, -0.2561, -8.0), (-0.4528, -0.7843, -7.66), (-0.3239, -0.5611, -7.909), (-0.1479, -0.2561, 8.0), (-0.5, -0.866, 7.32), (-0.3239, -0.5611, 7.909), (-0.4528, -0.7843, 7.66), (-0.866, -0.5, -7.32), (-0.2561, -0.1479, -8.0), (-0.7843, -0.4528, -7.66), (-0.5611, -0.3239, -7.909), (-0.2561, -0.1479, 8.0), (-0.866, -0.5, 7.32), (-0.5611, -0.3239, 7.909), (-0.7843, -0.4528, 7.66), (-1.0, -4.649e-07, -7.32), (-0.2957, -1.639e-07, -8.0), (-0.9056, -4.247e-07, -7.66), (-0.6479, -3.148e-07, -7.909), (-0.2957, -1.341e-07, 8.0), (-1.0, -4.649e-07, 7.32), (-0.6479, -2.999e-07, 7.909), (-0.9056, -4.21e-07, 7.66), (-0.866, 0.5, -7.32), (-0.2561, 0.1479, -8.0), (-0.7843, 0.4528, -7.66), (-0.5611, 0.3239, -7.909), (-0.2561, 0.1479, 8.0), (-0.866, 0.5, 7.32), (-0.5611, 0.3239, 7.909), (-0.7843, 0.4528, 7.66), (-0.5, 0.866, -7.32), (-0.1479, 0.2561, -8.0), (-0.4528, 0.7843, -7.66), (-0.3239, 0.5611, -7.909), (-0.1479, 0.2561, 8.0), (-0.5, 0.866, 7.32), (-0.3239, 0.5611, 7.909), (-0.4528, 0.7843, 7.66), (0.0, 1.0, -0.65), (-1.072e-09, 0.8921, -0.3921), (-2.328e-10, 0.9684, -0.5123), (-1.072e-09, 0.8921, 0.3921), (0.0, 1.0, 0.65), (-2.328e-10, 0.9684, 0.5123), (0.4461, 0.7726, -0.3921), (0.5, 0.866, -0.65), (0.4842, 0.8387, -0.5123), (0.5, 0.866, 0.65), (0.4461, 0.7726, 0.3921), (0.4842, 0.8387, 0.5123), (0.7726, 0.4461, -0.3921), (0.866, 0.5, -0.65), (0.8387, 0.4842, -0.5123), (0.866, 0.5, 0.65), (0.7726, 0.4461, 0.3921), (0.8387, 0.4842, 0.5123), (0.8921, -5.4e-08, -0.3921), (1.0, -4.371e-08, -0.65), (0.9684, -4.703e-08, -0.5123), (1.0, -4.371e-08, 0.65), (0.8921, -5.4e-08, 0.3921), (0.9684, -4.703e-08, 0.5123), (0.7726, -0.4461, -0.3921), (0.866, -0.5, -0.65), (0.8387, -0.4842, -0.5123), (0.866, -0.5, 0.65), (0.7726, -0.4461, 0.3921), (0.8387, -0.4842, 0.5123), (0.4461, -0.7726, -0.3921), (0.5, -0.866, -0.65), (0.4842, -0.8387, -0.5123), (0.5, -0.866, 0.65), (0.4461, -0.7726, 0.3921), (0.4842, -0.8387, 0.5123), (1.336e-07, -0.8921, -0.3921), (1.51e-07, -1.0, -0.65), (1.46e-07, -0.9684, -0.5123), (1.51e-07, -1.0, 0.65), (1.336e-07, -0.8921, 0.3921), (1.46e-07, -0.9684, 0.5123), (-0.4461, -0.7726, -0.3921), (-0.5, -0.866, -0.65), (-0.4842, -0.8387, -0.5123), (-0.5, -0.866, 0.65), (-0.4461, -0.7726, 0.3921), (-0.4842, -0.8387, 0.5123), (-0.7726, -0.4461, -0.3921), (-0.866, -0.5, -0.65), (-0.8387, -0.4842, -0.5123), (-0.866, -0.5, 0.65), (-0.7726, -0.4461, 0.3921), (-0.8387, -0.4842, 0.5123), (-0.8921, -4.298e-07, -0.3921), (-1.0, -4.649e-07, -0.65), (-0.9684, -4.545e-07, -0.5123), (-1.0, -4.649e-07, 0.65), (-0.8921, -4.298e-07, 0.3921), (-0.9684, -4.545e-07, 0.5123), (-0.7726, 0.4461, -0.3921), (-0.866, 0.5, -0.65), (-0.8387, 0.4842, -0.5123), (-0.866, 0.5, 0.65), (-0.7726, 0.4461, 0.3921), (-0.8387, 0.4842, 0.5123), (-0.4461, 0.7726, -0.3921), (-0.5, 0.866, -0.65), (-0.4842, 0.8387, -0.5123), (-0.5, 0.866, 0.65), (-0.4461, 0.7726, 0.3921), (-0.4842, 0.8387, 0.5123), (-3.895e-09, 0.6079, 0.1079), (-3.895e-09, 0.6079, -0.1079), (-3.26e-09, 0.5632, 0.0), (0.3039, 0.5264, -0.1079), (0.3039, 0.5264, 0.1079), (0.2816, 0.4877, 0.0), (0.5264, 0.3039, -0.1079), (0.5264, 0.3039, 0.1079), (0.4877, 0.2816, 0.0), (0.6079, -8.111e-08, -0.1079), (0.6079, -8.111e-08, 0.1079), (0.5632, -8.475e-08, 0.0), (0.5264, -0.3039, -0.1079), (0.5264, -0.3039, 0.1079), (0.4877, -0.2816, 0.0), (0.3039, -0.5264, -0.1079), (0.3039, -0.5264, 0.1079), (0.2816, -0.4877, 0.0), (8.789e-08, -0.6079, -0.1079), (8.789e-08, -0.6079, 0.1079), (8.056e-08, -0.5632, 0.0), (-0.3039, -0.5264, -0.1079), (-0.3039, -0.5264, 0.1079), (-0.2816, -0.4877, 0.0), (-0.5264, -0.3039, -0.1079), (-0.5264, -0.3039, 0.1079), (-0.4877, -0.2816, 0.0), (-0.6079, -3.371e-07, -0.1079), (-0.6079, -3.371e-07, 0.1079), (-0.5632, -3.222e-07, 0.0), (-0.5264, 0.3039, -0.1079), (-0.5264, 0.3039, 0.1079), (-0.4877, 0.2816, 0.0), (-0.3039, 0.5264, -0.1079), (-0.3039, 0.5264, 0.1079), (-0.2816, 0.4877, 0.0), (0.0, 1.0, -6.235), (0.0, 1.0, -5.535), (0.5, 0.866, -5.535), (0.5, 0.866, -6.235), (-0.5, 0.866, -6.235), (-0.5, 0.866, -5.535), (0.866, 0.5, -5.535), (0.866, 0.5, -6.235), (1.0, -4.371e-08, -5.535), (1.0, -4.371e-08, -6.235), (0.866, -0.5, -5.535), (0.866, -0.5, -6.235), (0.5, -0.866, -5.535), (0.5, -0.866, -6.235), (0.0, -1.0, -5.535), (0.0, -1.0, -6.235), (-0.5, -0.866, -5.535), (-0.5, -0.866, -6.235), (-0.866, -0.5, -5.535), (-0.866, -0.5, -6.235), (-1.0, -4.649e-07, -5.535), (-1.0, -4.649e-07, -6.235), (-0.866, 0.5, -5.535), (-0.866, 0.5, -6.235)], [], [(202, 166, 99, 168), (108, 174, 177, 114), (114, 177, 180, 120), (120, 180, 183, 126), (126, 183, 186, 132), (132, 186, 189, 138), (138, 189, 192, 144), (144, 192, 195, 150), (150, 195, 198, 156), (156, 198, 201, 162), (129, 123, 37, 45), (100, 165, 93, 4), (193, 148, 154, 196), (97, 169, 171, 102), (227, 208, 88, 80), (225, 227, 80, 72), (223, 225, 72, 64), (221, 223, 64, 56), (219, 221, 56, 48), (217, 219, 48, 40), (215, 217, 40, 32), (213, 215, 32, 24), (211, 213, 24, 16), (207, 211, 16, 8), (208, 204, 1, 88), (102, 171, 174, 108), (105, 100, 4, 13), (159, 153, 77, 85), (172, 106, 112, 175), (187, 136, 142, 190), (168, 99, 106, 172), (117, 111, 21, 29), (147, 141, 61, 69), (111, 105, 13, 21), (181, 124, 130, 184), (196, 154, 160, 199), (135, 129, 45, 53), (165, 159, 85, 93), (175, 112, 118, 178), (190, 142, 148, 193), (0, 9, 17, 25, 33, 41, 49, 57, 65, 73, 81, 89), (123, 117, 29, 37), (153, 147, 69, 77), (12, 5, 92, 84, 76, 68, 60, 52, 44, 36, 28, 20), (184, 130, 136, 187), (199, 160, 166, 202), (141, 135, 53, 61), (178, 118, 124, 181), (1, 8, 10, 3), (3, 10, 11, 2), (2, 11, 9, 0), (13, 4, 6, 15), (15, 6, 7, 14), (14, 7, 5, 12), (8, 16, 18, 10), (10, 18, 19, 11), (11, 19, 17, 9), (21, 13, 15, 23), (23, 15, 14, 22), (22, 14, 12, 20), (16, 24, 26, 18), (18, 26, 27, 19), (19, 27, 25, 17), (29, 21, 23, 31), (31, 23, 22, 30), (30, 22, 20, 28), (24, 32, 34, 26), (26, 34, 35, 27), (27, 35, 33, 25), (37, 29, 31, 39), (39, 31, 30, 38), (38, 30, 28, 36), (32, 40, 42, 34), (34, 42, 43, 35), (35, 43, 41, 33), (45, 37, 39, 47), (47, 39, 38, 46), (46, 38, 36, 44), (40, 48, 50, 42), (42, 50, 51, 43), (43, 51, 49, 41), (53, 45, 47, 55), (55, 47, 46, 54), (54, 46, 44, 52), (48, 56, 58, 50), (50, 58, 59, 51), (51, 59, 57, 49), (61, 53, 55, 63), (63, 55, 54, 62), (62, 54, 52, 60), (56, 64, 66, 58), (58, 66, 67, 59), (59, 67, 65, 57), (69, 61, 63, 71), (71, 63, 62, 70), (70, 62, 60, 68), (64, 72, 74, 66), (66, 74, 75, 67), (67, 75, 73, 65), (77, 69, 71, 79), (79, 71, 70, 78), (78, 70, 68, 76), (72, 80, 82, 74), (74, 82, 83, 75), (75, 83, 81, 73), (85, 77, 79, 87), (87, 79, 78, 86), (86, 78, 76, 84), (80, 88, 90, 82), (82, 90, 91, 83), (83, 91, 89, 81), (93, 85, 87, 95), (95, 87, 86, 94), (94, 86, 84, 92), (88, 1, 3, 90), (90, 3, 2, 91), (91, 2, 0, 89), (4, 93, 95, 6), (6, 95, 94, 7), (7, 94, 92, 5), (162, 201, 169, 97), (97, 102, 104, 98), (98, 104, 103, 96), (106, 99, 101, 107), (107, 101, 100, 105), (102, 108, 110, 104), (104, 110, 109, 103), (112, 106, 107, 113), (113, 107, 105, 111), (108, 114, 116, 110), (110, 116, 115, 109), (118, 112, 113, 119), (119, 113, 111, 117), (114, 120, 122, 116), (116, 122, 121, 115), (124, 118, 119, 125), (125, 119, 117, 123), (120, 126, 128, 122), (122, 128, 127, 121), (130, 124, 125, 131), (131, 125, 123, 129), (126, 132, 134, 128), (128, 134, 133, 127), (136, 130, 131, 137), (137, 131, 129, 135), (132, 138, 140, 134), (134, 140, 139, 133), (142, 136, 137, 143), (143, 137, 135, 141), (138, 144, 146, 140), (140, 146, 145, 139), (148, 142, 143, 149), (149, 143, 141, 147), (144, 150, 152, 146), (146, 152, 151, 145), (154, 148, 149, 155), (155, 149, 147, 153), (150, 156, 158, 152), (152, 158, 157, 151), (160, 154, 155, 161), (161, 155, 153, 159), (156, 162, 164, 158), (158, 164, 163, 157), (166, 160, 161, 167), (167, 161, 159, 165), (162, 97, 98, 164), (164, 98, 96, 163), (99, 166, 167, 101), (101, 167, 165, 100), (202, 168, 170, 203), (203, 170, 169, 201), (199, 202, 203, 200), (200, 203, 201, 198), (196, 199, 200, 197), (197, 200, 198, 195), (193, 196, 197, 194), (194, 197, 195, 192), (190, 193, 194, 191), (191, 194, 192, 189), (187, 190, 191, 188), (188, 191, 189, 186), (184, 187, 188, 185), (185, 188, 186, 183), (181, 184, 185, 182), (182, 185, 183, 180), (178, 181, 182, 179), (179, 182, 180, 177), (175, 178, 179, 176), (176, 179, 177, 174), (172, 175, 176, 173), (173, 176, 174, 171), (168, 172, 173, 170), (170, 173, 171, 169), (204, 207, 8, 1), (96, 103, 206, 205), (205, 206, 207, 204), (163, 96, 205, 209), (209, 205, 204, 208), (103, 109, 210, 206), (206, 210, 211, 207), (109, 115, 212, 210), (210, 212, 213, 211), (115, 121, 214, 212), (212, 214, 215, 213), (121, 127, 216, 214), (214, 216, 217, 215), (127, 133, 218, 216), (216, 218, 219, 217), (133, 139, 220, 218), (218, 220, 221, 219), (139, 145, 222, 220), (220, 222, 223, 221), (145, 151, 224, 222), (222, 224, 225, 223), (151, 157, 226, 224), (224, 226, 227, 225), (157, 163, 209, 226), (226, 209, 208, 227)])
me_cylinder_002.polygons.foreach_set('use_smooth', [True] * 218)
me_cylinder_002.polygons.foreach_set('material_index', [0, 0, 0, 0, 0, 0, 0, 0, 0, 0, 0, 0, 0, 0, 0, 0, 0, 0, 0, 0, 0, 0, 0, 0, 0, 0, 0, 0, 0, 0, 0, 0, 0, 0, 0, 0, 0, 0, 0, 0, 0, 0, 0, 0, 0, 0, 0, 0, 0, 0, 0, 0, 0, 0, 0, 0, 0, 0, 0, 0, 0, 0, 0, 0, 0, 0, 0, 0, 0, 0, 0, 0, 0, 0, 0, 0, 0, 0, 0, 0, 0, 0, 0, 0, 0, 0, 0, 0, 0, 0, 0, 0, 0, 0, 0, 0, 0, 0, 0, 0, 0, 0, 0, 0, 0, 0, 0, 0, 0, 0, 0, 0, 0, 0, 0, 0, 0, 0, 0, 0, 0, 0, 0, 0, 0, 0, 0, 0, 0, 0, 0, 0, 0, 0, 0, 0, 0, 0, 0, 0, 0, 0, 0, 0, 0, 0, 0, 0, 0, 0, 0, 0, 0, 0, 0, 0, 0, 0, 0, 0, 0, 0, 0, 0, 0, 0, 0, 0, 0, 0, 0, 0, 0, 0, 0, 0, 0, 0, 0, 0, 0, 0, 0, 0, 0, 0, 0, 0, 0, 0, 0, 0, 0, 0, 0, 1, 0, 1, 0, 1, 0, 1, 0, 1, 0, 1, 0, 1, 0, 1, 0, 1, 0, 1, 0, 1, 0, 1])
_uv = me_cylinder_002.uv_layers.new(name='UVMap')
_uv.uv.foreach_set('vector', [0.08333, 0.8039, 0.08333, 0.9461, 7.451e-08, 0.9461, 7.451e-08, 0.8039, 0.8333, 0.5539, 0.8333, 0.6961, 0.75, 0.6961, 0.75, 0.5539, 0.75, 0.5539, 0.75, 0.6961, 0.6667, 0.6961, 0.6667, 0.5539, 0.6667, 0.5539, 0.6667, 0.6961, 0.5833, 0.6961, 0.5833, 0.5539, 0.5833, 0.5539, 0.5833, 0.6961, 0.5, 0.6961, 0.5, 0.5539, 0.5, 0.5539, 0.5, 0.6961, 0.4167, 0.6961, 0.4167, 0.5539, 0.4167, 0.5539, 0.4167, 0.6961, 0.3333, 0.6961, 0.3333, 0.5539, 0.3333, 0.5539, 0.3333, 0.6961, 0.25, 0.6961, 0.25, 0.5539, 0.25, 0.5539, 0.25, 0.6961, 0.1667, 0.6961, 0.1667, 0.5539, 0.1667, 0.5539, 0.1667, 0.6961, 0.08333, 0.6961, 0.08333, 0.5539, 0.5833, 1.0, 0.6667, 1.0, 0.6667, 1.0, 0.5833, 1.0, 7.451e-08, 1.0, 0.08333, 1.0, 0.08333, 1.0, 7.451e-08, 1.0, 0.3333, 0.8039, 0.3333, 0.9461, 0.25, 0.9461, 0.25, 0.8039, 1.0, 0.5539, 1.0, 0.6961, 0.9167, 0.6961, 0.9167, 0.5539, 0.1667, 0.5, 0.08333, 0.5, 0.08333, 0.5, 0.1667, 0.5, 0.25, 0.5, 0.1667, 0.5, 0.1667, 0.5, 0.25, 0.5, 0.3333, 0.5, 0.25, 0.5, 0.25, 0.5, 0.3333, 0.5, 0.4167, 0.5, 0.3333, 0.5, 0.3333, 0.5, 0.4167, 0.5, 0.5, 0.5, 0.4167, 0.5, 0.4167, 0.5, 0.5, 0.5, 0.5833, 0.5, 0.5, 0.5, 0.5, 0.5, 0.5833, 0.5, 0.6667, 0.5, 0.5833, 0.5, 0.5833, 0.5, 0.6667, 0.5, 0.75, 0.5, 0.6667, 0.5, 0.6667, 0.5, 0.75, 0.5, 0.8333, 0.5, 0.75, 0.5, 0.75, 0.5, 0.8333, 0.5, 0.9167, 0.5, 0.8333, 0.5, 0.8333, 0.5, 0.9167, 0.5, 0.08333, 0.5, 7.451e-08, 0.5, 7.451e-08, 0.5, 0.08333, 0.5, 0.9167, 0.5539, 0.9167, 0.6961, 0.8333, 0.6961, 0.8333, 0.5539, 0.9167, 1.0, 1.0, 1.0, 1.0, 1.0, 0.9167, 1.0, 0.1667, 1.0, 0.25, 1.0, 0.25, 1.0, 0.1667, 1.0, 0.9167, 0.8039, 0.9167, 0.9461, 0.8333, 0.9461, 0.8333, 0.8039, 0.5, 0.8039, 0.5, 0.9461, 0.4167, 0.9461, 0.4167, 0.8039, 1.0, 0.8039, 1.0, 0.9461, 0.9167, 0.9461, 0.9167, 0.8039, 0.75, 1.0, 0.8333, 1.0, 0.8333, 1.0, 0.75, 1.0, 0.3333, 1.0, 0.4167, 1.0, 0.4167, 1.0, 0.3333, 1.0, 0.8333, 1.0, 0.9167, 1.0, 0.9167, 1.0, 0.8333, 1.0, 0.6667, 0.8039, 0.6667, 0.9461, 0.5833, 0.9461, 0.5833, 0.8039, 0.25, 0.8039, 0.25, 0.9461, 0.1667, 0.9461, 0.1667, 0.8039, 0.5, 1.0, 0.5833, 1.0, 0.5833, 1.0, 0.5, 1.0, 0.08333, 1.0, 0.1667, 1.0, 0.1667, 1.0, 0.08333, 1.0, 0.8333, 0.8039, 0.8333, 0.9461, 0.75, 0.9461, 0.75, 0.8039, 0.4167, 0.8039, 0.4167, 0.9461, 0.3333, 0.9461, 0.3333, 0.8039, 0.75, 0.321, 0.7855, 0.3115, 0.8115, 0.2855, 0.821, 0.25, 0.8115, 0.2145, 0.7855, 0.1885, 0.75, 0.179, 0.7145, 0.1885, 0.6885, 0.2145, 0.679, 0.25, 0.6885, 0.2855, 0.7145, 0.3115, 0.6667, 1.0, 0.75, 1.0, 0.75, 1.0, 0.6667, 1.0, 0.25, 1.0, 0.3333, 1.0, 0.3333, 1.0, 0.25, 1.0, 0.2855, 0.3115, 0.25, 0.321, 0.2145, 0.3115, 0.1885, 0.2855, 0.179, 0.25, 0.1885, 0.2145, 0.2145, 0.1885, 0.25, 0.179, 0.2855, 0.1885, 0.3115, 0.2145, 0.321, 0.25, 0.3115, 0.2855, 0.5833, 0.8039, 0.5833, 0.9461, 0.5, 0.9461, 0.5, 0.8039, 0.1667, 0.8039, 0.1667, 0.9461, 0.08333, 0.9461, 0.08333, 0.8039, 0.4167, 1.0, 0.5, 1.0, 0.5, 1.0, 0.4167, 1.0, 0.75, 0.8039, 0.75, 0.9461, 0.6667, 0.9461, 0.6667, 0.8039, 1.0, 0.5, 0.9167, 0.5, 0.9206, 0.5, 0.9961, 0.5, 0.9961, 0.5, 0.9206, 0.5, 0.9313, 0.5, 0.9853, 0.5, 0.75, 0.4055, 0.8277, 0.3847, 0.7855, 0.3115, 0.75, 0.321, 0.9167, 1.0, 1.0, 1.0, 0.9961, 1.0, 0.9206, 1.0, 0.9206, 1.0, 0.9961, 1.0, 0.9853, 1.0, 0.9313, 1.0, 0.3277, 0.3847, 0.25, 0.4055, 0.25, 0.321, 0.2855, 0.3115, 0.9167, 0.5, 0.8333, 0.5, 0.8373, 0.5, 0.9127, 0.5, 0.9127, 0.5, 0.8373, 0.5, 0.848, 0.5, 0.902, 0.5, 0.8277, 0.3847, 0.8847, 0.3277, 0.8115, 0.2855, 0.7855, 0.3115, 0.8333, 1.0, 0.9167, 1.0, 0.9127, 1.0, 0.8373, 1.0, 0.8373, 1.0, 0.9127, 1.0, 0.902, 1.0, 0.848, 1.0, 0.3847, 0.3277, 0.3277, 0.3847, 0.2855, 0.3115, 0.3115, 0.2855, 0.8333, 0.5, 0.75, 0.5, 0.7539, 0.5, 0.8294, 0.5, 0.8294, 0.5, 0.7539, 0.5, 0.7647, 0.5, 0.8187, 0.5, 0.8847, 0.3277, 0.9055, 0.25, 0.821, 0.25, 0.8115, 0.2855, 0.75, 1.0, 0.8333, 1.0, 0.8294, 1.0, 0.7539, 1.0, 0.7539, 1.0, 0.8294, 1.0, 0.8187, 1.0, 0.7647, 1.0, 0.4055, 0.25, 0.3847, 0.3277, 0.3115, 0.2855, 0.321, 0.25, 0.75, 0.5, 0.6667, 0.5, 0.6706, 0.5, 0.7461, 0.5, 0.7461, 0.5, 0.6706, 0.5, 0.6813, 0.5, 0.7353, 0.5, 0.9055, 0.25, 0.8847, 0.1723, 0.8115, 0.2145, 0.821, 0.25, 0.6667, 1.0, 0.75, 1.0, 0.7461, 1.0, 0.6706, 1.0, 0.6706, 1.0, 0.7461, 1.0, 0.7353, 1.0, 0.6813, 1.0, 0.3847, 0.1723, 0.4055, 0.25, 0.321, 0.25, 0.3115, 0.2145, 0.6667, 0.5, 0.5833, 0.5, 0.5873, 0.5, 0.6627, 0.5, 0.6627, 0.5, 0.5873, 0.5, 0.598, 0.5, 0.652, 0.5, 0.8847, 0.1723, 0.8277, 0.1153, 0.7855, 0.1885, 0.8115, 0.2145, 0.5833, 1.0, 0.6667, 1.0, 0.6627, 1.0, 0.5873, 1.0, 0.5873, 1.0, 0.6627, 1.0, 0.652, 1.0, 0.598, 1.0, 0.3277, 0.1153, 0.3847, 0.1723, 0.3115, 0.2145, 0.2855, 0.1885, 0.5833, 0.5, 0.5, 0.5, 0.5039, 0.5, 0.5794, 0.5, 0.5794, 0.5, 0.5039, 0.5, 0.5147, 0.5, 0.5687, 0.5, 0.8277, 0.1153, 0.75, 0.09451, 0.75, 0.179, 0.7855, 0.1885, 0.5, 1.0, 0.5833, 1.0, 0.5794, 1.0, 0.5039, 1.0, 0.5039, 1.0, 0.5794, 1.0, 0.5687, 1.0, 0.5147, 1.0, 0.25, 0.09451, 0.3277, 0.1153, 0.2855, 0.1885, 0.25, 0.179, 0.5, 0.5, 0.4167, 0.5, 0.4206, 0.5, 0.4961, 0.5, 0.4961, 0.5, 0.4206, 0.5, 0.4313, 0.5, 0.4853, 0.5, 0.75, 0.09451, 0.6723, 0.1153, 0.7145, 0.1885, 0.75, 0.179, 0.4167, 1.0, 0.5, 1.0, 0.4961, 1.0, 0.4206, 1.0, 0.4206, 1.0, 0.4961, 1.0, 0.4853, 1.0, 0.4313, 1.0, 0.1723, 0.1153, 0.25, 0.09451, 0.25, 0.179, 0.2145, 0.1885, 0.4167, 0.5, 0.3333, 0.5, 0.3373, 0.5, 0.4127, 0.5, 0.4127, 0.5, 0.3373, 0.5, 0.348, 0.5, 0.402, 0.5, 0.6723, 0.1153, 0.6153, 0.1723, 0.6885, 0.2145, 0.7145, 0.1885, 0.3333, 1.0, 0.4167, 1.0, 0.4127, 1.0, 0.3373, 1.0, 0.3373, 1.0, 0.4127, 1.0, 0.402, 1.0, 0.348, 1.0, 0.1153, 0.1723, 0.1723, 0.1153, 0.2145, 0.1885, 0.1885, 0.2145, 0.3333, 0.5, 0.25, 0.5, 0.2539, 0.5, 0.3294, 0.5, 0.3294, 0.5, 0.2539, 0.5, 0.2647, 0.5, 0.3187, 0.5, 0.6153, 0.1723, 0.5945, 0.25, 0.679, 0.25, 0.6885, 0.2145, 0.25, 1.0, 0.3333, 1.0, 0.3294, 1.0, 0.2539, 1.0, 0.2539, 1.0, 0.3294, 1.0, 0.3187, 1.0, 0.2647, 1.0, 0.09451, 0.25, 0.1153, 0.1723, 0.1885, 0.2145, 0.179, 0.25, 0.25, 0.5, 0.1667, 0.5, 0.1706, 0.5, 0.2461, 0.5, 0.2461, 0.5, 0.1706, 0.5, 0.1813, 0.5, 0.2353, 0.5, 0.5945, 0.25, 0.6153, 0.3277, 0.6885, 0.2855, 0.679, 0.25, 0.1667, 1.0, 0.25, 1.0, 0.2461, 1.0, 0.1706, 1.0, 0.1706, 1.0, 0.2461, 1.0, 0.2353, 1.0, 0.1813, 1.0, 0.1153, 0.3277, 0.09451, 0.25, 0.179, 0.25, 0.1885, 0.2855, 0.1667, 0.5, 0.08333, 0.5, 0.08726, 0.5, 0.1627, 0.5, 0.1627, 0.5, 0.08726, 0.5, 0.09801, 0.5, 0.152, 0.5, 0.6153, 0.3277, 0.6723, 0.3847, 0.7145, 0.3115, 0.6885, 0.2855, 0.08333, 1.0, 0.1667, 1.0, 0.1627, 1.0, 0.08726, 1.0, 0.08726, 1.0, 0.1627, 1.0, 0.152, 1.0, 0.09801, 1.0, 0.1723, 0.3847, 0.1153, 0.3277, 0.1885, 0.2855, 0.2145, 0.3115, 0.08333, 0.5, 7.451e-08, 0.5, 0.003932, 0.5, 0.0794, 0.5, 0.0794, 0.5, 0.003932, 0.5, 0.01467, 0.5, 0.06866, 0.5, 0.6723, 0.3847, 0.75, 0.4055, 0.75, 0.321, 0.7145, 0.3115, 7.451e-08, 1.0, 0.08333, 1.0, 0.0794, 1.0, 0.003932, 1.0, 0.003932, 1.0, 0.0794, 1.0, 0.06866, 1.0, 0.01467, 1.0, 0.25, 0.4055, 0.1723, 0.3847, 0.2145, 0.3115, 0.25, 0.321, 0.08333, 0.5539, 0.08333, 0.6961, 7.451e-08, 0.6961, 7.451e-08, 0.5539, 1.0, 0.5539, 0.9167, 0.5539, 0.9167, 0.5, 0.9987, 0.5, 0.9987, 0.5, 0.9167, 0.5, 0.9167, 0.5, 1.0, 0.5, 0.9167, 0.9461, 1.0, 0.9461, 0.9987, 1.0, 0.9167, 1.0, 0.9167, 1.0, 0.9987, 1.0, 1.0, 1.0, 0.9167, 1.0, 0.9167, 0.5539, 0.8333, 0.5539, 0.8333, 0.5, 0.9167, 0.5, 0.9167, 0.5, 0.8333, 0.5, 0.8333, 0.5, 0.9167, 0.5, 0.8333, 0.9461, 0.9167, 0.9461, 0.9167, 1.0, 0.8333, 1.0, 0.8333, 1.0, 0.9167, 1.0, 0.9167, 1.0, 0.8333, 1.0, 0.8333, 0.5539, 0.75, 0.5539, 0.75, 0.5, 0.8333, 0.5, 0.8333, 0.5, 0.75, 0.5, 0.75, 0.5, 0.8333, 0.5, 0.75, 0.9461, 0.8333, 0.9461, 0.8333, 1.0, 0.75, 1.0, 0.75, 1.0, 0.8333, 1.0, 0.8333, 1.0, 0.75, 1.0, 0.75, 0.5539, 0.6667, 0.5539, 0.6667, 0.5, 0.75, 0.5, 0.75, 0.5, 0.6667, 0.5, 0.6667, 0.5, 0.75, 0.5, 0.6667, 0.9461, 0.75, 0.9461, 0.75, 1.0, 0.6667, 1.0, 0.6667, 1.0, 0.75, 1.0, 0.75, 1.0, 0.6667, 1.0, 0.6667, 0.5539, 0.5833, 0.5539, 0.5833, 0.5, 0.6667, 0.5, 0.6667, 0.5, 0.5833, 0.5, 0.5833, 0.5, 0.6667, 0.5, 0.5833, 0.9461, 0.6667, 0.9461, 0.6667, 1.0, 0.5833, 1.0, 0.5833, 1.0, 0.6667, 1.0, 0.6667, 1.0, 0.5833, 1.0, 0.5833, 0.5539, 0.5, 0.5539, 0.5, 0.5, 0.5833, 0.5, 0.5833, 0.5, 0.5, 0.5, 0.5, 0.5, 0.5833, 0.5, 0.5, 0.9461, 0.5833, 0.9461, 0.5833, 1.0, 0.5, 1.0, 0.5, 1.0, 0.5833, 1.0, 0.5833, 1.0, 0.5, 1.0, 0.5, 0.5539, 0.4167, 0.5539, 0.4167, 0.5, 0.5, 0.5, 0.5, 0.5, 0.4167, 0.5, 0.4167, 0.5, 0.5, 0.5, 0.4167, 0.9461, 0.5, 0.9461, 0.5, 1.0, 0.4167, 1.0, 0.4167, 1.0, 0.5, 1.0, 0.5, 1.0, 0.4167, 1.0, 0.4167, 0.5539, 0.3333, 0.5539, 0.3333, 0.5, 0.4167, 0.5, 0.4167, 0.5, 0.3333, 0.5, 0.3333, 0.5, 0.4167, 0.5, 0.3333, 0.9461, 0.4167, 0.9461, 0.4167, 1.0, 0.3333, 1.0, 0.3333, 1.0, 0.4167, 1.0, 0.4167, 1.0, 0.3333, 1.0, 0.3333, 0.5539, 0.25, 0.5539, 0.25, 0.5, 0.3333, 0.5, 0.3333, 0.5, 0.25, 0.5, 0.25, 0.5, 0.3333, 0.5, 0.25, 0.9461, 0.3333, 0.9461, 0.3333, 1.0, 0.25, 1.0, 0.25, 1.0, 0.3333, 1.0, 0.3333, 1.0, 0.25, 1.0, 0.25, 0.5539, 0.1667, 0.5539, 0.1667, 0.5, 0.25, 0.5, 0.25, 0.5, 0.1667, 0.5, 0.1667, 0.5, 0.25, 0.5, 0.1667, 0.9461, 0.25, 0.9461, 0.25, 1.0, 0.1667, 1.0, 0.1667, 1.0, 0.25, 1.0, 0.25, 1.0, 0.1667, 1.0, 0.1667, 0.5539, 0.08333, 0.5539, 0.08333, 0.5, 0.1667, 0.5, 0.1667, 0.5, 0.08333, 0.5, 0.08333, 0.5, 0.1667, 0.5, 0.08333, 0.9461, 0.1667, 0.9461, 0.1667, 1.0, 0.08333, 1.0, 0.08333, 1.0, 0.1667, 1.0, 0.1667, 1.0, 0.08333, 1.0, 0.08333, 0.5539, 7.451e-08, 0.5539, 0.001317, 0.5, 0.08333, 0.5, 0.08333, 0.5, 0.001317, 0.5, 7.451e-08, 0.5, 0.08333, 0.5, 7.451e-08, 0.9461, 0.08333, 0.9461, 0.08333, 1.0, 0.001317, 1.0, 0.001317, 1.0, 0.08333, 1.0, 0.08333, 1.0, 7.451e-08, 1.0, 0.08333, 0.8039, 7.451e-08, 0.8039, 7.451e-08, 0.75, 0.08333, 0.75, 0.08333, 0.75, 7.451e-08, 0.75, 7.451e-08, 0.6961, 0.08333, 0.6961, 0.1667, 0.8039, 0.08333, 0.8039, 0.08333, 0.75, 0.1667, 0.75, 0.1667, 0.75, 0.08333, 0.75, 0.08333, 0.6961, 0.1667, 0.6961, 0.25, 0.8039, 0.1667, 0.8039, 0.1667, 0.75, 0.25, 0.75, 0.25, 0.75, 0.1667, 0.75, 0.1667, 0.6961, 0.25, 0.6961, 0.3333, 0.8039, 0.25, 0.8039, 0.25, 0.75, 0.3333, 0.75, 0.3333, 0.75, 0.25, 0.75, 0.25, 0.6961, 0.3333, 0.6961, 0.4167, 0.8039, 0.3333, 0.8039, 0.3333, 0.75, 0.4167, 0.75, 0.4167, 0.75, 0.3333, 0.75, 0.3333, 0.6961, 0.4167, 0.6961, 0.5, 0.8039, 0.4167, 0.8039, 0.4167, 0.75, 0.5, 0.75, 0.5, 0.75, 0.4167, 0.75, 0.4167, 0.6961, 0.5, 0.6961, 0.5833, 0.8039, 0.5, 0.8039, 0.5, 0.75, 0.5833, 0.75, 0.5833, 0.75, 0.5, 0.75, 0.5, 0.6961, 0.5833, 0.6961, 0.6667, 0.8039, 0.5833, 0.8039, 0.5833, 0.75, 0.6667, 0.75, 0.6667, 0.75, 0.5833, 0.75, 0.5833, 0.6961, 0.6667, 0.6961, 0.75, 0.8039, 0.6667, 0.8039, 0.6667, 0.75, 0.75, 0.75, 0.75, 0.75, 0.6667, 0.75, 0.6667, 0.6961, 0.75, 0.6961, 0.8333, 0.8039, 0.75, 0.8039, 0.75, 0.75, 0.8333, 0.75, 0.8333, 0.75, 0.75, 0.75, 0.75, 0.6961, 0.8333, 0.6961, 0.9167, 0.8039, 0.8333, 0.8039, 0.8333, 0.75, 0.9167, 0.75, 0.9167, 0.75, 0.8333, 0.75, 0.8333, 0.6961, 0.9167, 0.6961, 1.0, 0.8039, 0.9167, 0.8039, 0.9167, 0.75, 1.0, 0.75, 1.0, 0.75, 0.9167, 0.75, 0.9167, 0.6961, 1.0, 0.6961, 1.0, 0.5, 0.9167, 0.5, 0.9167, 0.5, 1.0, 0.5, 1.0, 0.5, 0.9167, 0.5, 0.9167, 0.5, 1.0, 0.5, 1.0, 0.5, 0.9167, 0.5, 0.9167, 0.5, 1.0, 0.5, 0.08333, 0.5, 7.451e-08, 0.5, 7.451e-08, 0.5, 0.08333, 0.5, 0.08333, 0.5, 7.451e-08, 0.5, 7.451e-08, 0.5, 0.08333, 0.5, 0.9167, 0.5, 0.8333, 0.5, 0.8333, 0.5, 0.9167, 0.5, 0.9167, 0.5, 0.8333, 0.5, 0.8333, 0.5, 0.9167, 0.5, 0.8333, 0.5, 0.75, 0.5, 0.75, 0.5, 0.8333, 0.5, 0.8333, 0.5, 0.75, 0.5, 0.75, 0.5, 0.8333, 0.5, 0.75, 0.5, 0.6667, 0.5, 0.6667, 0.5, 0.75, 0.5, 0.75, 0.5, 0.6667, 0.5, 0.6667, 0.5, 0.75, 0.5, 0.6667, 0.5, 0.5833, 0.5, 0.5833, 0.5, 0.6667, 0.5, 0.6667, 0.5, 0.5833, 0.5, 0.5833, 0.5, 0.6667, 0.5, 0.5833, 0.5, 0.5, 0.5, 0.5, 0.5, 0.5833, 0.5, 0.5833, 0.5, 0.5, 0.5, 0.5, 0.5, 0.5833, 0.5, 0.5, 0.5, 0.4167, 0.5, 0.4167, 0.5, 0.5, 0.5, 0.5, 0.5, 0.4167, 0.5, 0.4167, 0.5, 0.5, 0.5, 0.4167, 0.5, 0.3333, 0.5, 0.3333, 0.5, 0.4167, 0.5, 0.4167, 0.5, 0.3333, 0.5, 0.3333, 0.5, 0.4167, 0.5, 0.3333, 0.5, 0.25, 0.5, 0.25, 0.5, 0.3333, 0.5, 0.3333, 0.5, 0.25, 0.5, 0.25, 0.5, 0.3333, 0.5, 0.25, 0.5, 0.1667, 0.5, 0.1667, 0.5, 0.25, 0.5, 0.25, 0.5, 0.1667, 0.5, 0.1667, 0.5, 0.25, 0.5, 0.1667, 0.5, 0.08333, 0.5, 0.08333, 0.5, 0.1667, 0.5, 0.1667, 0.5, 0.08333, 0.5, 0.08333, 0.5, 0.1667, 0.5])
me_cylinder_002.materials.append(mat_allele_orange)
me_cylinder_002.materials.append(mat_allele_brown)
me_cylinder_002.use_remesh_fix_poles = True
me_cylinder_002.use_remesh_preserve_attributes = False
me_cylinder_002.use_mirror_vertex_groups = False
me_cylinder_002.update()
me_cylinder_003 = bpy.data.meshes.new('Cylinder.003')
me_cylinder_003.from_pydata([(1.639e-07, 0.2957, -8.0), (0.0, 1.0, -7.32), (8.382e-08, 0.6479, -7.909), (2.049e-08, 0.9056, -7.66), (0.0, 1.0, 7.32), (1.788e-07, 0.2957, 8.0), (2.235e-08, 0.9056, 7.66), (8.941e-08, 0.6479, 7.909), (0.5, 0.866, -7.32), (0.1479, 0.2561, -8.0), (0.4528, 0.7843, -7.66), (0.3239, 0.5611, -7.909), (0.1479, 0.2561, 8.0), (0.5, 0.866, 7.32), (0.3239, 0.5611, 7.909), (0.4528, 0.7843, 7.66), (0.866, 0.5, -7.32), (0.2561, 0.1479, -8.0), (0.7843, 0.4528, -7.66), (0.5611, 0.3239, -7.909), (0.2561, 0.1479, 8.0), (0.866, 0.5, 7.32), (0.5611, 0.3239, 7.909), (0.7843, 0.4528, 7.66), (1.0, -4.371e-08, -7.32), (0.2957, -2.98e-08, -8.0), (0.9056, -4.098e-08, -7.66), (0.6479, -3.725e-08, -7.909), (0.2957, -5.96e-08, 8.0), (1.0, -4.371e-08, 7.32), (0.6479, -5.215e-08, 7.909), (0.9056, -4.657e-08, 7.66), (0.866, -0.5, -7.32), (0.2561, -0.1479, -8.0), (0.7843, -0.4528, -7.66), (0.5611, -0.3239, -7.909), (0.2561, -0.1479, 8.0), (0.866, -0.5, 7.32), (0.5611, -0.3239, 7.909), (0.7843, -0.4528, 7.66), (0.5, -0.866, -7.32), (0.1479, -0.2561, -8.0), (0.4528, -0.7843, -7.66), (0.3239, -0.5611, -7.909), (0.1479, -0.2561, 8.0), (0.5, -0.866, 7.32), (0.3239, -0.5611, 7.909), (0.4528, -0.7843, 7.66), (1.51e-07, -1.0, -7.32), (1.043e-07, -0.2957, -8.0), (1.453e-07, -0.9056, -7.66), (1.285e-07, -0.6479, -7.909), (1.192e-07, -0.2957, 8.0), (1.51e-07, -1.0, 7.32), (1.36e-07, -0.6479, 7.909), (1.471e-07, -0.9056, 7.66), (-0.5, -0.866, -7.32), (-0.1479, -0.2561, -8.0), (-0.4528, -0.7843, -7.66), (-0.3239, -0.5611, -7.909), (-0.1479, -0.2561, 8.0), (-0.5, -0.866, 7.32), (-0.3239, -0.5611, 7.909), (-0.4528, -0.7843, 7.66), (-0.866, -0.5, -7.32), (-0.2561, -0.1479, -8.0), (-0.7843, -0.4528, -7.66), (-0.5611, -0.3239, -7.909), (-0.2561, -0.1479, 8.0), (-0.866, -0.5, 7.32), (-0.5611, -0.3239, 7.909), (-0.7843, -0.4528, 7.66), (-1.0, -4.649e-07, -7.32), (-0.2957, -1.639e-07, -8.0), (-0.9056, -4.247e-07, -7.66), (-0.6479, -3.148e-07, -7.909), (-0.2957, -1.341e-07, 8.0), (-1.0, -4.649e-07, 7.32), (-0.6479, -2.999e-07, 7.909), (-0.9056, -4.21e-07, 7.66), (-0.866, 0.5, -7.32), (-0.2561, 0.1479, -8.0), (-0.7843, 0.4528, -7.66), (-0.5611, 0.3239, -7.909), (-0.2561, 0.1479, 8.0), (-0.866, 0.5, 7.32), (-0.5611, 0.3239, 7.909), (-0.7843, 0.4528, 7.66), (-0.5, 0.866, -7.32), (-0.1479, 0.2561, -8.0), (-0.4528, 0.7843, -7.66), (-0.3239, 0.5611, -7.909), (-0.1479, 0.2561, 8.0), (-0.5, 0.866, 7.32), (-0.3239, 0.5611, 7.909), (-0.4528, 0.7843, 7.66), (0.0, 1.0, -0.65), (-1.072e-09, 0.8921, -0.3921), (-2.328e-10, 0.9684, -0.5123), (-1.072e-09, 0.8921, 0.3921), (0.0, 1.0, 0.65), (-2.328e-10, 0.9684, 0.5123), (0.4461, 0.7726, -0.3921), (0.5, 0.866, -0.65), (0.4842, 0.8387, -0.5123), (0.5, 0.866, 0.65), (0.4461, 0.7726, 0.3921), (0.4842, 0.8387, 0.5123), (0.7726, 0.4461, -0.3921), (0.866, 0.5, -0.65), (0.8387, 0.4842, -0.5123), (0.866, 0.5, 0.65), (0.7726, 0.4461, 0.3921), (0.8387, 0.4842, 0.5123), (0.8921, -5.4e-08, -0.3921), (1.0, -4.371e-08, -0.65), (0.9684, -4.703e-08, -0.5123), (1.0, -4.371e-08, 0.65), (0.8921, -5.4e-08, 0.3921), (0.9684, -4.703e-08, 0.5123), (0.7726, -0.4461, -0.3921), (0.866, -0.5, -0.65), (0.8387, -0.4842, -0.5123), (0.866, -0.5, 0.65), (0.7726, -0.4461, 0.3921), (0.8387, -0.4842, 0.5123), (0.4461, -0.7726, -0.3921), (0.5, -0.866, -0.65), (0.4842, -0.8387, -0.5123), (0.5, -0.866, 0.65), (0.4461, -0.7726, 0.3921), (0.4842, -0.8387, 0.5123), (1.336e-07, -0.8921, -0.3921), (1.51e-07, -1.0, -0.65), (1.46e-07, -0.9684, -0.5123), (1.51e-07, -1.0, 0.65), (1.336e-07, -0.8921, 0.3921), (1.46e-07, -0.9684, 0.5123), (-0.4461, -0.7726, -0.3921), (-0.5, -0.866, -0.65), (-0.4842, -0.8387, -0.5123), (-0.5, -0.866, 0.65), (-0.4461, -0.7726, 0.3921), (-0.4842, -0.8387, 0.5123), (-0.7726, -0.4461, -0.3921), (-0.866, -0.5, -0.65), (-0.8387, -0.4842, -0.5123), (-0.866, -0.5, 0.65), (-0.7726, -0.4461, 0.3921), (-0.8387, -0.4842, 0.5123), (-0.8921, -4.298e-07, -0.3921), (-1.0, -4.649e-07, -0.65), (-0.9684, -4.545e-07, -0.5123), (-1.0, -4.649e-07, 0.65), (-0.8921, -4.298e-07, 0.3921), (-0.9684, -4.545e-07, 0.5123), (-0.7726, 0.4461, -0.3921), (-0.866, 0.5, -0.65), (-0.8387, 0.4842, -0.5123), (-0.866, 0.5, 0.65), (-0.7726, 0.4461, 0.3921), (-0.8387, 0.4842, 0.5123), (-0.4461, 0.7726, -0.3921), (-0.5, 0.866, -0.65), (-0.4842, 0.8387, -0.5123), (-0.5, 0.866, 0.65), (-0.4461, 0.7726, 0.3921), (-0.4842, 0.8387, 0.5123), (-3.895e-09, 0.6079, 0.1079), (-3.895e-09, 0.6079, -0.1079), (-3.26e-09, 0.5632, 0.0), (0.3039, 0.5264, -0.1079), (0.3039, 0.5264, 0.1079), (0.2816, 0.4877, 0.0), (0.5264, 0.3039, -0.1079), (0.5264, 0.3039, 0.1079), (0.4877, 0.2816, 0.0), (0.6079, -8.111e-08, -0.1079), (0.6079, -8.111e-08, 0.1079), (0.5632, -8.475e-08, 0.0), (0.5264, -0.3039, -0.1079), (0.5264, -0.3039, 0.1079), (0.4877, -0.2816, 0.0), (0.3039, -0.5264, -0.1079), (0.3039, -0.5264, 0.1079), (0.2816, -0.4877, 0.0), (8.789e-08, -0.6079, -0.1079), (8.789e-08, -0.6079, 0.1079), (8.056e-08, -0.5632, 0.0), (-0.3039, -0.5264, -0.1079), (-0.3039, -0.5264, 0.1079), (-0.2816, -0.4877, 0.0), (-0.5264, -0.3039, -0.1079), (-0.5264, -0.3039, 0.1079), (-0.4877, -0.2816, 0.0), (-0.6079, -3.371e-07, -0.1079), (-0.6079, -3.371e-07, 0.1079), (-0.5632, -3.222e-07, 0.0), (-0.5264, 0.3039, -0.1079), (-0.5264, 0.3039, 0.1079), (-0.4877, 0.2816, 0.0), (-0.3039, 0.5264, -0.1079), (-0.3039, 0.5264, 0.1079), (-0.2816, 0.4877, 0.0), (0.0, 1.0, -6.235), (0.0, 1.0, -5.535), (0.5, 0.866, -5.535), (0.5, 0.866, -6.235), (-0.5, 0.866, -6.235), (-0.5, 0.866, -5.535), (0.866, 0.5, -5.535), (0.866, 0.5, -6.235), (1.0, -4.371e-08, -5.535), (1.0, -4.371e-08, -6.235), (0.866, -0.5, -5.535), (0.866, -0.5, -6.235), (0.5, -0.866, -5.535), (0.5, -0.866, -6.235), (1.51e-07, -1.0, -5.535), (1.51e-07, -1.0, -6.235), (-0.5, -0.866, -5.535), (-0.5, -0.866, -6.235), (-0.866, -0.5, -5.535), (-0.866, -0.5, -6.235), (-1.0, -4.649e-07, -5.535), (-1.0, -4.649e-07, -6.235), (-0.866, 0.5, -5.535), (-0.866, 0.5, -6.235)], [], [(202, 166, 99, 168), (108, 174, 177, 114), (114, 177, 180, 120), (120, 180, 183, 126), (126, 183, 186, 132), (132, 186, 189, 138), (138, 189, 192, 144), (144, 192, 195, 150), (150, 195, 198, 156), (156, 198, 201, 162), (129, 123, 37, 45), (100, 165, 93, 4), (193, 148, 154, 196), (97, 169, 171, 102), (227, 208, 88, 80), (225, 227, 80, 72), (223, 225, 72, 64), (221, 223, 64, 56), (219, 221, 56, 48), (217, 219, 48, 40), (215, 217, 40, 32), (213, 215, 32, 24), (211, 213, 24, 16), (207, 211, 16, 8), (208, 204, 1, 88), (102, 171, 174, 108), (105, 100, 4, 13), (159, 153, 77, 85), (172, 106, 112, 175), (187, 136, 142, 190), (168, 99, 106, 172), (117, 111, 21, 29), (147, 141, 61, 69), (111, 105, 13, 21), (181, 124, 130, 184), (196, 154, 160, 199), (135, 129, 45, 53), (165, 159, 85, 93), (175, 112, 118, 178), (190, 142, 148, 193), (0, 9, 17, 25, 33, 41, 49, 57, 65, 73, 81, 89), (123, 117, 29, 37), (153, 147, 69, 77), (12, 5, 92, 84, 76, 68, 60, 52, 44, 36, 28, 20), (184, 130, 136, 187), (199, 160, 166, 202), (141, 135, 53, 61), (178, 118, 124, 181), (1, 8, 10, 3), (3, 10, 11, 2), (2, 11, 9, 0), (13, 4, 6, 15), (15, 6, 7, 14), (14, 7, 5, 12), (8, 16, 18, 10), (10, 18, 19, 11), (11, 19, 17, 9), (21, 13, 15, 23), (23, 15, 14, 22), (22, 14, 12, 20), (16, 24, 26, 18), (18, 26, 27, 19), (19, 27, 25, 17), (29, 21, 23, 31), (31, 23, 22, 30), (30, 22, 20, 28), (24, 32, 34, 26), (26, 34, 35, 27), (27, 35, 33, 25), (37, 29, 31, 39), (39, 31, 30, 38), (38, 30, 28, 36), (32, 40, 42, 34), (34, 42, 43, 35), (35, 43, 41, 33), (45, 37, 39, 47), (47, 39, 38, 46), (46, 38, 36, 44), (40, 48, 50, 42), (42, 50, 51, 43), (43, 51, 49, 41), (53, 45, 47, 55), (55, 47, 46, 54), (54, 46, 44, 52), (48, 56, 58, 50), (50, 58, 59, 51), (51, 59, 57, 49), (61, 53, 55, 63), (63, 55, 54, 62), (62, 54, 52, 60), (56, 64, 66, 58), (58, 66, 67, 59), (59, 67, 65, 57), (69, 61, 63, 71), (71, 63, 62, 70), (70, 62, 60, 68), (64, 72, 74, 66), (66, 74, 75, 67), (67, 75, 73, 65), (77, 69, 71, 79), (79, 71, 70, 78), (78, 70, 68, 76), (72, 80, 82, 74), (74, 82, 83, 75), (75, 83, 81, 73), (85, 77, 79, 87), (87, 79, 78, 86), (86, 78, 76, 84), (80, 88, 90, 82), (82, 90, 91, 83), (83, 91, 89, 81), (93, 85, 87, 95), (95, 87, 86, 94), (94, 86, 84, 92), (88, 1, 3, 90), (90, 3, 2, 91), (91, 2, 0, 89), (4, 93, 95, 6), (6, 95, 94, 7), (7, 94, 92, 5), (162, 201, 169, 97), (97, 102, 104, 98), (98, 104, 103, 96), (106, 99, 101, 107), (107, 101, 100, 105), (102, 108, 110, 104), (104, 110, 109, 103), (112, 106, 107, 113), (113, 107, 105, 111), (108, 114, 116, 110), (110, 116, 115, 109), (118, 112, 113, 119), (119, 113, 111, 117), (114, 120, 122, 116), (116, 122, 121, 115), (124, 118, 119, 125), (125, 119, 117, 123), (120, 126, 128, 122), (122, 128, 127, 121), (130, 124, 125, 131), (131, 125, 123, 129), (126, 132, 134, 128), (128, 134, 133, 127), (136, 130, 131, 137), (137, 131, 129, 135), (132, 138, 140, 134), (134, 140, 139, 133), (142, 136, 137, 143), (143, 137, 135, 141), (138, 144, 146, 140), (140, 146, 145, 139), (148, 142, 143, 149), (149, 143, 141, 147), (144, 150, 152, 146), (146, 152, 151, 145), (154, 148, 149, 155), (155, 149, 147, 153), (150, 156, 158, 152), (152, 158, 157, 151), (160, 154, 155, 161), (161, 155, 153, 159), (156, 162, 164, 158), (158, 164, 163, 157), (166, 160, 161, 167), (167, 161, 159, 165), (162, 97, 98, 164), (164, 98, 96, 163), (99, 166, 167, 101), (101, 167, 165, 100), (202, 168, 170, 203), (203, 170, 169, 201), (199, 202, 203, 200), (200, 203, 201, 198), (196, 199, 200, 197), (197, 200, 198, 195), (193, 196, 197, 194), (194, 197, 195, 192), (190, 193, 194, 191), (191, 194, 192, 189), (187, 190, 191, 188), (188, 191, 189, 186), (184, 187, 188, 185), (185, 188, 186, 183), (181, 184, 185, 182), (182, 185, 183, 180), (178, 181, 182, 179), (179, 182, 180, 177), (175, 178, 179, 176), (176, 179, 177, 174), (172, 175, 176, 173), (173, 176, 174, 171), (168, 172, 173, 170), (170, 173, 171, 169), (204, 207, 8, 1), (96, 103, 206, 205), (205, 206, 207, 204), (163, 96, 205, 209), (209, 205, 204, 208), (103, 109, 210, 206), (206, 210, 211, 207), (109, 115, 212, 210), (210, 212, 213, 211), (115, 121, 214, 212), (212, 214, 215, 213), (121, 127, 216, 214), (214, 216, 217, 215), (127, 133, 218, 216), (216, 218, 219, 217), (133, 139, 220, 218), (218, 220, 221, 219), (139, 145, 222, 220), (220, 222, 223, 221), (145, 151, 224, 222), (222, 224, 225, 223), (151, 157, 226, 224), (224, 226, 227, 225), (157, 163, 209, 226), (226, 209, 208, 227)])
me_cylinder_003.polygons.foreach_set('use_smooth', [True] * 218)
me_cylinder_003.polygons.foreach_set('material_index', [0, 0, 0, 0, 0, 0, 0, 0, 0, 0, 0, 0, 0, 0, 0, 0, 0, 0, 0, 0, 0, 0, 0, 0, 0, 0, 0, 0, 0, 0, 0, 0, 0, 0, 0, 0, 0, 0, 0, 0, 0, 0, 0, 0, 0, 0, 0, 0, 0, 0, 0, 0, 0, 0, 0, 0, 0, 0, 0, 0, 0, 0, 0, 0, 0, 0, 0, 0, 0, 0, 0, 0, 0, 0, 0, 0, 0, 0, 0, 0, 0, 0, 0, 0, 0, 0, 0, 0, 0, 0, 0, 0, 0, 0, 0, 0, 0, 0, 0, 0, 0, 0, 0, 0, 0, 0, 0, 0, 0, 0, 0, 0, 0, 0, 0, 0, 0, 0, 0, 0, 0, 0, 0, 0, 0, 0, 0, 0, 0, 0, 0, 0, 0, 0, 0, 0, 0, 0, 0, 0, 0, 0, 0, 0, 0, 0, 0, 0, 0, 0, 0, 0, 0, 0, 0, 0, 0, 0, 0, 0, 0, 0, 0, 0, 0, 0, 0, 0, 0, 0, 0, 0, 0, 0, 0, 0, 0, 0, 0, 0, 0, 0, 0, 0, 0, 0, 0, 0, 0, 0, 0, 0, 0, 0, 0, 1, 0, 1, 0, 1, 0, 1, 0, 1, 0, 1, 0, 1, 0, 1, 0, 1, 0, 1, 0, 1, 0, 1])
_uv = me_cylinder_003.uv_layers.new(name='UVMap')
_uv.uv.foreach_set('vector', [0.08333, 0.8039, 0.08333, 0.9461, 7.451e-08, 0.9461, 7.451e-08, 0.8039, 0.8333, 0.5539, 0.8333, 0.6961, 0.75, 0.6961, 0.75, 0.5539, 0.75, 0.5539, 0.75, 0.6961, 0.6667, 0.6961, 0.6667, 0.5539, 0.6667, 0.5539, 0.6667, 0.6961, 0.5833, 0.6961, 0.5833, 0.5539, 0.5833, 0.5539, 0.5833, 0.6961, 0.5, 0.6961, 0.5, 0.5539, 0.5, 0.5539, 0.5, 0.6961, 0.4167, 0.6961, 0.4167, 0.5539, 0.4167, 0.5539, 0.4167, 0.6961, 0.3333, 0.6961, 0.3333, 0.5539, 0.3333, 0.5539, 0.3333, 0.6961, 0.25, 0.6961, 0.25, 0.5539, 0.25, 0.5539, 0.25, 0.6961, 0.1667, 0.6961, 0.1667, 0.5539, 0.1667, 0.5539, 0.1667, 0.6961, 0.08333, 0.6961, 0.08333, 0.5539, 0.5833, 1.0, 0.6667, 1.0, 0.6667, 1.0, 0.5833, 1.0, 7.451e-08, 1.0, 0.08333, 1.0, 0.08333, 1.0, 7.451e-08, 1.0, 0.3333, 0.8039, 0.3333, 0.9461, 0.25, 0.9461, 0.25, 0.8039, 1.0, 0.5539, 1.0, 0.6961, 0.9167, 0.6961, 0.9167, 0.5539, 0.1667, 0.5, 0.08333, 0.5, 0.08333, 0.5, 0.1667, 0.5, 0.25, 0.5, 0.1667, 0.5, 0.1667, 0.5, 0.25, 0.5, 0.3333, 0.5, 0.25, 0.5, 0.25, 0.5, 0.3333, 0.5, 0.4167, 0.5, 0.3333, 0.5, 0.3333, 0.5, 0.4167, 0.5, 0.5, 0.5, 0.4167, 0.5, 0.4167, 0.5, 0.5, 0.5, 0.5833, 0.5, 0.5, 0.5, 0.5, 0.5, 0.5833, 0.5, 0.6667, 0.5, 0.5833, 0.5, 0.5833, 0.5, 0.6667, 0.5, 0.75, 0.5, 0.6667, 0.5, 0.6667, 0.5, 0.75, 0.5, 0.8333, 0.5, 0.75, 0.5, 0.75, 0.5, 0.8333, 0.5, 0.9167, 0.5, 0.8333, 0.5, 0.8333, 0.5, 0.9167, 0.5, 0.08333, 0.5, 7.451e-08, 0.5, 7.451e-08, 0.5, 0.08333, 0.5, 0.9167, 0.5539, 0.9167, 0.6961, 0.8333, 0.6961, 0.8333, 0.5539, 0.9167, 1.0, 1.0, 1.0, 1.0, 1.0, 0.9167, 1.0, 0.1667, 1.0, 0.25, 1.0, 0.25, 1.0, 0.1667, 1.0, 0.9167, 0.8039, 0.9167, 0.9461, 0.8333, 0.9461, 0.8333, 0.8039, 0.5, 0.8039, 0.5, 0.9461, 0.4167, 0.9461, 0.4167, 0.8039, 1.0, 0.8039, 1.0, 0.9461, 0.9167, 0.9461, 0.9167, 0.8039, 0.75, 1.0, 0.8333, 1.0, 0.8333, 1.0, 0.75, 1.0, 0.3333, 1.0, 0.4167, 1.0, 0.4167, 1.0, 0.3333, 1.0, 0.8333, 1.0, 0.9167, 1.0, 0.9167, 1.0, 0.8333, 1.0, 0.6667, 0.8039, 0.6667, 0.9461, 0.5833, 0.9461, 0.5833, 0.8039, 0.25, 0.8039, 0.25, 0.9461, 0.1667, 0.9461, 0.1667, 0.8039, 0.5, 1.0, 0.5833, 1.0, 0.5833, 1.0, 0.5, 1.0, 0.08333, 1.0, 0.1667, 1.0, 0.1667, 1.0, 0.08333, 1.0, 0.8333, 0.8039, 0.8333, 0.9461, 0.75, 0.9461, 0.75, 0.8039, 0.4167, 0.8039, 0.4167, 0.9461, 0.3333, 0.9461, 0.3333, 0.8039, 0.75, 0.321, 0.7855, 0.3115, 0.8115, 0.2855, 0.821, 0.25, 0.8115, 0.2145, 0.7855, 0.1885, 0.75, 0.179, 0.7145, 0.1885, 0.6885, 0.2145, 0.679, 0.25, 0.6885, 0.2855, 0.7145, 0.3115, 0.6667, 1.0, 0.75, 1.0, 0.75, 1.0, 0.6667, 1.0, 0.25, 1.0, 0.3333, 1.0, 0.3333, 1.0, 0.25, 1.0, 0.2855, 0.3115, 0.25, 0.321, 0.2145, 0.3115, 0.1885, 0.2855, 0.179, 0.25, 0.1885, 0.2145, 0.2145, 0.1885, 0.25, 0.179, 0.2855, 0.1885, 0.3115, 0.2145, 0.321, 0.25, 0.3115, 0.2855, 0.5833, 0.8039, 0.5833, 0.9461, 0.5, 0.9461, 0.5, 0.8039, 0.1667, 0.8039, 0.1667, 0.9461, 0.08333, 0.9461, 0.08333, 0.8039, 0.4167, 1.0, 0.5, 1.0, 0.5, 1.0, 0.4167, 1.0, 0.75, 0.8039, 0.75, 0.9461, 0.6667, 0.9461, 0.6667, 0.8039, 1.0, 0.5, 0.9167, 0.5, 0.9206, 0.5, 0.9961, 0.5, 0.9961, 0.5, 0.9206, 0.5, 0.9313, 0.5, 0.9853, 0.5, 0.75, 0.4055, 0.8277, 0.3847, 0.7855, 0.3115, 0.75, 0.321, 0.9167, 1.0, 1.0, 1.0, 0.9961, 1.0, 0.9206, 1.0, 0.9206, 1.0, 0.9961, 1.0, 0.9853, 1.0, 0.9313, 1.0, 0.3277, 0.3847, 0.25, 0.4055, 0.25, 0.321, 0.2855, 0.3115, 0.9167, 0.5, 0.8333, 0.5, 0.8373, 0.5, 0.9127, 0.5, 0.9127, 0.5, 0.8373, 0.5, 0.848, 0.5, 0.902, 0.5, 0.8277, 0.3847, 0.8847, 0.3277, 0.8115, 0.2855, 0.7855, 0.3115, 0.8333, 1.0, 0.9167, 1.0, 0.9127, 1.0, 0.8373, 1.0, 0.8373, 1.0, 0.9127, 1.0, 0.902, 1.0, 0.848, 1.0, 0.3847, 0.3277, 0.3277, 0.3847, 0.2855, 0.3115, 0.3115, 0.2855, 0.8333, 0.5, 0.75, 0.5, 0.7539, 0.5, 0.8294, 0.5, 0.8294, 0.5, 0.7539, 0.5, 0.7647, 0.5, 0.8187, 0.5, 0.8847, 0.3277, 0.9055, 0.25, 0.821, 0.25, 0.8115, 0.2855, 0.75, 1.0, 0.8333, 1.0, 0.8294, 1.0, 0.7539, 1.0, 0.7539, 1.0, 0.8294, 1.0, 0.8187, 1.0, 0.7647, 1.0, 0.4055, 0.25, 0.3847, 0.3277, 0.3115, 0.2855, 0.321, 0.25, 0.75, 0.5, 0.6667, 0.5, 0.6706, 0.5, 0.7461, 0.5, 0.7461, 0.5, 0.6706, 0.5, 0.6813, 0.5, 0.7353, 0.5, 0.9055, 0.25, 0.8847, 0.1723, 0.8115, 0.2145, 0.821, 0.25, 0.6667, 1.0, 0.75, 1.0, 0.7461, 1.0, 0.6706, 1.0, 0.6706, 1.0, 0.7461, 1.0, 0.7353, 1.0, 0.6813, 1.0, 0.3847, 0.1723, 0.4055, 0.25, 0.321, 0.25, 0.3115, 0.2145, 0.6667, 0.5, 0.5833, 0.5, 0.5873, 0.5, 0.6627, 0.5, 0.6627, 0.5, 0.5873, 0.5, 0.598, 0.5, 0.652, 0.5, 0.8847, 0.1723, 0.8277, 0.1153, 0.7855, 0.1885, 0.8115, 0.2145, 0.5833, 1.0, 0.6667, 1.0, 0.6627, 1.0, 0.5873, 1.0, 0.5873, 1.0, 0.6627, 1.0, 0.652, 1.0, 0.598, 1.0, 0.3277, 0.1153, 0.3847, 0.1723, 0.3115, 0.2145, 0.2855, 0.1885, 0.5833, 0.5, 0.5, 0.5, 0.5039, 0.5, 0.5794, 0.5, 0.5794, 0.5, 0.5039, 0.5, 0.5147, 0.5, 0.5687, 0.5, 0.8277, 0.1153, 0.75, 0.09451, 0.75, 0.179, 0.7855, 0.1885, 0.5, 1.0, 0.5833, 1.0, 0.5794, 1.0, 0.5039, 1.0, 0.5039, 1.0, 0.5794, 1.0, 0.5687, 1.0, 0.5147, 1.0, 0.25, 0.09451, 0.3277, 0.1153, 0.2855, 0.1885, 0.25, 0.179, 0.5, 0.5, 0.4167, 0.5, 0.4206, 0.5, 0.4961, 0.5, 0.4961, 0.5, 0.4206, 0.5, 0.4313, 0.5, 0.4853, 0.5, 0.75, 0.09451, 0.6723, 0.1153, 0.7145, 0.1885, 0.75, 0.179, 0.4167, 1.0, 0.5, 1.0, 0.4961, 1.0, 0.4206, 1.0, 0.4206, 1.0, 0.4961, 1.0, 0.4853, 1.0, 0.4313, 1.0, 0.1723, 0.1153, 0.25, 0.09451, 0.25, 0.179, 0.2145, 0.1885, 0.4167, 0.5, 0.3333, 0.5, 0.3373, 0.5, 0.4127, 0.5, 0.4127, 0.5, 0.3373, 0.5, 0.348, 0.5, 0.402, 0.5, 0.6723, 0.1153, 0.6153, 0.1723, 0.6885, 0.2145, 0.7145, 0.1885, 0.3333, 1.0, 0.4167, 1.0, 0.4127, 1.0, 0.3373, 1.0, 0.3373, 1.0, 0.4127, 1.0, 0.402, 1.0, 0.348, 1.0, 0.1153, 0.1723, 0.1723, 0.1153, 0.2145, 0.1885, 0.1885, 0.2145, 0.3333, 0.5, 0.25, 0.5, 0.2539, 0.5, 0.3294, 0.5, 0.3294, 0.5, 0.2539, 0.5, 0.2647, 0.5, 0.3187, 0.5, 0.6153, 0.1723, 0.5945, 0.25, 0.679, 0.25, 0.6885, 0.2145, 0.25, 1.0, 0.3333, 1.0, 0.3294, 1.0, 0.2539, 1.0, 0.2539, 1.0, 0.3294, 1.0, 0.3187, 1.0, 0.2647, 1.0, 0.09451, 0.25, 0.1153, 0.1723, 0.1885, 0.2145, 0.179, 0.25, 0.25, 0.5, 0.1667, 0.5, 0.1706, 0.5, 0.2461, 0.5, 0.2461, 0.5, 0.1706, 0.5, 0.1813, 0.5, 0.2353, 0.5, 0.5945, 0.25, 0.6153, 0.3277, 0.6885, 0.2855, 0.679, 0.25, 0.1667, 1.0, 0.25, 1.0, 0.2461, 1.0, 0.1706, 1.0, 0.1706, 1.0, 0.2461, 1.0, 0.2353, 1.0, 0.1813, 1.0, 0.1153, 0.3277, 0.09451, 0.25, 0.179, 0.25, 0.1885, 0.2855, 0.1667, 0.5, 0.08333, 0.5, 0.08726, 0.5, 0.1627, 0.5, 0.1627, 0.5, 0.08726, 0.5, 0.09801, 0.5, 0.152, 0.5, 0.6153, 0.3277, 0.6723, 0.3847, 0.7145, 0.3115, 0.6885, 0.2855, 0.08333, 1.0, 0.1667, 1.0, 0.1627, 1.0, 0.08726, 1.0, 0.08726, 1.0, 0.1627, 1.0, 0.152, 1.0, 0.09801, 1.0, 0.1723, 0.3847, 0.1153, 0.3277, 0.1885, 0.2855, 0.2145, 0.3115, 0.08333, 0.5, 7.451e-08, 0.5, 0.003932, 0.5, 0.0794, 0.5, 0.0794, 0.5, 0.003932, 0.5, 0.01467, 0.5, 0.06866, 0.5, 0.6723, 0.3847, 0.75, 0.4055, 0.75, 0.321, 0.7145, 0.3115, 7.451e-08, 1.0, 0.08333, 1.0, 0.0794, 1.0, 0.003932, 1.0, 0.003932, 1.0, 0.0794, 1.0, 0.06866, 1.0, 0.01467, 1.0, 0.25, 0.4055, 0.1723, 0.3847, 0.2145, 0.3115, 0.25, 0.321, 0.08333, 0.5539, 0.08333, 0.6961, 7.451e-08, 0.6961, 7.451e-08, 0.5539, 1.0, 0.5539, 0.9167, 0.5539, 0.9167, 0.5, 0.9987, 0.5, 0.9987, 0.5, 0.9167, 0.5, 0.9167, 0.5, 1.0, 0.5, 0.9167, 0.9461, 1.0, 0.9461, 0.9987, 1.0, 0.9167, 1.0, 0.9167, 1.0, 0.9987, 1.0, 1.0, 1.0, 0.9167, 1.0, 0.9167, 0.5539, 0.8333, 0.5539, 0.8333, 0.5, 0.9167, 0.5, 0.9167, 0.5, 0.8333, 0.5, 0.8333, 0.5, 0.9167, 0.5, 0.8333, 0.9461, 0.9167, 0.9461, 0.9167, 1.0, 0.8333, 1.0, 0.8333, 1.0, 0.9167, 1.0, 0.9167, 1.0, 0.8333, 1.0, 0.8333, 0.5539, 0.75, 0.5539, 0.75, 0.5, 0.8333, 0.5, 0.8333, 0.5, 0.75, 0.5, 0.75, 0.5, 0.8333, 0.5, 0.75, 0.9461, 0.8333, 0.9461, 0.8333, 1.0, 0.75, 1.0, 0.75, 1.0, 0.8333, 1.0, 0.8333, 1.0, 0.75, 1.0, 0.75, 0.5539, 0.6667, 0.5539, 0.6667, 0.5, 0.75, 0.5, 0.75, 0.5, 0.6667, 0.5, 0.6667, 0.5, 0.75, 0.5, 0.6667, 0.9461, 0.75, 0.9461, 0.75, 1.0, 0.6667, 1.0, 0.6667, 1.0, 0.75, 1.0, 0.75, 1.0, 0.6667, 1.0, 0.6667, 0.5539, 0.5833, 0.5539, 0.5833, 0.5, 0.6667, 0.5, 0.6667, 0.5, 0.5833, 0.5, 0.5833, 0.5, 0.6667, 0.5, 0.5833, 0.9461, 0.6667, 0.9461, 0.6667, 1.0, 0.5833, 1.0, 0.5833, 1.0, 0.6667, 1.0, 0.6667, 1.0, 0.5833, 1.0, 0.5833, 0.5539, 0.5, 0.5539, 0.5, 0.5, 0.5833, 0.5, 0.5833, 0.5, 0.5, 0.5, 0.5, 0.5, 0.5833, 0.5, 0.5, 0.9461, 0.5833, 0.9461, 0.5833, 1.0, 0.5, 1.0, 0.5, 1.0, 0.5833, 1.0, 0.5833, 1.0, 0.5, 1.0, 0.5, 0.5539, 0.4167, 0.5539, 0.4167, 0.5, 0.5, 0.5, 0.5, 0.5, 0.4167, 0.5, 0.4167, 0.5, 0.5, 0.5, 0.4167, 0.9461, 0.5, 0.9461, 0.5, 1.0, 0.4167, 1.0, 0.4167, 1.0, 0.5, 1.0, 0.5, 1.0, 0.4167, 1.0, 0.4167, 0.5539, 0.3333, 0.5539, 0.3333, 0.5, 0.4167, 0.5, 0.4167, 0.5, 0.3333, 0.5, 0.3333, 0.5, 0.4167, 0.5, 0.3333, 0.9461, 0.4167, 0.9461, 0.4167, 1.0, 0.3333, 1.0, 0.3333, 1.0, 0.4167, 1.0, 0.4167, 1.0, 0.3333, 1.0, 0.3333, 0.5539, 0.25, 0.5539, 0.25, 0.5, 0.3333, 0.5, 0.3333, 0.5, 0.25, 0.5, 0.25, 0.5, 0.3333, 0.5, 0.25, 0.9461, 0.3333, 0.9461, 0.3333, 1.0, 0.25, 1.0, 0.25, 1.0, 0.3333, 1.0, 0.3333, 1.0, 0.25, 1.0, 0.25, 0.5539, 0.1667, 0.5539, 0.1667, 0.5, 0.25, 0.5, 0.25, 0.5, 0.1667, 0.5, 0.1667, 0.5, 0.25, 0.5, 0.1667, 0.9461, 0.25, 0.9461, 0.25, 1.0, 0.1667, 1.0, 0.1667, 1.0, 0.25, 1.0, 0.25, 1.0, 0.1667, 1.0, 0.1667, 0.5539, 0.08333, 0.5539, 0.08333, 0.5, 0.1667, 0.5, 0.1667, 0.5, 0.08333, 0.5, 0.08333, 0.5, 0.1667, 0.5, 0.08333, 0.9461, 0.1667, 0.9461, 0.1667, 1.0, 0.08333, 1.0, 0.08333, 1.0, 0.1667, 1.0, 0.1667, 1.0, 0.08333, 1.0, 0.08333, 0.5539, 7.451e-08, 0.5539, 0.001317, 0.5, 0.08333, 0.5, 0.08333, 0.5, 0.001317, 0.5, 7.451e-08, 0.5, 0.08333, 0.5, 7.451e-08, 0.9461, 0.08333, 0.9461, 0.08333, 1.0, 0.001317, 1.0, 0.001317, 1.0, 0.08333, 1.0, 0.08333, 1.0, 7.451e-08, 1.0, 0.08333, 0.8039, 7.451e-08, 0.8039, 7.451e-08, 0.75, 0.08333, 0.75, 0.08333, 0.75, 7.451e-08, 0.75, 7.451e-08, 0.6961, 0.08333, 0.6961, 0.1667, 0.8039, 0.08333, 0.8039, 0.08333, 0.75, 0.1667, 0.75, 0.1667, 0.75, 0.08333, 0.75, 0.08333, 0.6961, 0.1667, 0.6961, 0.25, 0.8039, 0.1667, 0.8039, 0.1667, 0.75, 0.25, 0.75, 0.25, 0.75, 0.1667, 0.75, 0.1667, 0.6961, 0.25, 0.6961, 0.3333, 0.8039, 0.25, 0.8039, 0.25, 0.75, 0.3333, 0.75, 0.3333, 0.75, 0.25, 0.75, 0.25, 0.6961, 0.3333, 0.6961, 0.4167, 0.8039, 0.3333, 0.8039, 0.3333, 0.75, 0.4167, 0.75, 0.4167, 0.75, 0.3333, 0.75, 0.3333, 0.6961, 0.4167, 0.6961, 0.5, 0.8039, 0.4167, 0.8039, 0.4167, 0.75, 0.5, 0.75, 0.5, 0.75, 0.4167, 0.75, 0.4167, 0.6961, 0.5, 0.6961, 0.5833, 0.8039, 0.5, 0.8039, 0.5, 0.75, 0.5833, 0.75, 0.5833, 0.75, 0.5, 0.75, 0.5, 0.6961, 0.5833, 0.6961, 0.6667, 0.8039, 0.5833, 0.8039, 0.5833, 0.75, 0.6667, 0.75, 0.6667, 0.75, 0.5833, 0.75, 0.5833, 0.6961, 0.6667, 0.6961, 0.75, 0.8039, 0.6667, 0.8039, 0.6667, 0.75, 0.75, 0.75, 0.75, 0.75, 0.6667, 0.75, 0.6667, 0.6961, 0.75, 0.6961, 0.8333, 0.8039, 0.75, 0.8039, 0.75, 0.75, 0.8333, 0.75, 0.8333, 0.75, 0.75, 0.75, 0.75, 0.6961, 0.8333, 0.6961, 0.9167, 0.8039, 0.8333, 0.8039, 0.8333, 0.75, 0.9167, 0.75, 0.9167, 0.75, 0.8333, 0.75, 0.8333, 0.6961, 0.9167, 0.6961, 1.0, 0.8039, 0.9167, 0.8039, 0.9167, 0.75, 1.0, 0.75, 1.0, 0.75, 0.9167, 0.75, 0.9167, 0.6961, 1.0, 0.6961, 1.0, 0.5, 0.9167, 0.5, 0.9167, 0.5, 1.0, 0.5, 1.0, 0.5, 0.9167, 0.5, 0.9167, 0.5, 1.0, 0.5, 1.0, 0.5, 0.9167, 0.5, 0.9167, 0.5, 1.0, 0.5, 0.08333, 0.5, 7.451e-08, 0.5, 7.451e-08, 0.5, 0.08333, 0.5, 0.08333, 0.5, 7.451e-08, 0.5, 7.451e-08, 0.5, 0.08333, 0.5, 0.9167, 0.5, 0.8333, 0.5, 0.8333, 0.5, 0.9167, 0.5, 0.9167, 0.5, 0.8333, 0.5, 0.8333, 0.5, 0.9167, 0.5, 0.8333, 0.5, 0.75, 0.5, 0.75, 0.5, 0.8333, 0.5, 0.8333, 0.5, 0.75, 0.5, 0.75, 0.5, 0.8333, 0.5, 0.75, 0.5, 0.6667, 0.5, 0.6667, 0.5, 0.75, 0.5, 0.75, 0.5, 0.6667, 0.5, 0.6667, 0.5, 0.75, 0.5, 0.6667, 0.5, 0.5833, 0.5, 0.5833, 0.5, 0.6667, 0.5, 0.6667, 0.5, 0.5833, 0.5, 0.5833, 0.5, 0.6667, 0.5, 0.5833, 0.5, 0.5, 0.5, 0.5, 0.5, 0.5833, 0.5, 0.5833, 0.5, 0.5, 0.5, 0.5, 0.5, 0.5833, 0.5, 0.5, 0.5, 0.4167, 0.5, 0.4167, 0.5, 0.5, 0.5, 0.5, 0.5, 0.4167, 0.5, 0.4167, 0.5, 0.5, 0.5, 0.4167, 0.5, 0.3333, 0.5, 0.3333, 0.5, 0.4167, 0.5, 0.4167, 0.5, 0.3333, 0.5, 0.3333, 0.5, 0.4167, 0.5, 0.3333, 0.5, 0.25, 0.5, 0.25, 0.5, 0.3333, 0.5, 0.3333, 0.5, 0.25, 0.5, 0.25, 0.5, 0.3333, 0.5, 0.25, 0.5, 0.1667, 0.5, 0.1667, 0.5, 0.25, 0.5, 0.25, 0.5, 0.1667, 0.5, 0.1667, 0.5, 0.25, 0.5, 0.1667, 0.5, 0.08333, 0.5, 0.08333, 0.5, 0.1667, 0.5, 0.1667, 0.5, 0.08333, 0.5, 0.08333, 0.5, 0.1667, 0.5])
me_cylinder_003.materials.append(mat_allele_orange)
me_cylinder_003.materials.append(mat_allele_blue)
me_cylinder_003.use_remesh_fix_poles = True
me_cylinder_003.use_remesh_preserve_attributes = False
me_cylinder_003.use_mirror_vertex_groups = False
me_cylinder_003.update()

# ---- objects
ob_cylinder = bpy.data.objects.new('Cylinder', me_cylinder_001)
ob_cylinder_001 = bpy.data.objects.new('Cylinder.001', me_cylinder_002)
ob_cylinder_002 = bpy.data.objects.new('Cylinder.002', me_cylinder_003)

# ---- transforms, parenting, visibility, modifiers, constraints
ob_cylinder.location = (0.0, 0.0, 0.0)
ob_cylinder.lineart.crease_threshold = 0.0
ob_cylinder_001.location = (10.0, 0.0, -6.0)
ob_cylinder_001.lineart.crease_threshold = 0.0
ob_cylinder_002.location = (5.0, 0.0, -3.0)
ob_cylinder_002.lineart.crease_threshold = 0.0

# ---- collection membership
col_collection.objects.link(ob_cylinder)
col_collection.objects.link(ob_cylinder_001)
col_collection.objects.link(ob_cylinder_002)

# ---- scene / render settings (as saved in the file)
scene.frame_start = 1; scene.frame_end = 250; scene.frame_set(1)
scene.render.engine = 'BLENDER_EEVEE_NEXT'
scene.cycles.use_denoising = False
scene.cycles.samples = 128
scene.cycles.sampling_pattern = 'TABULATED_SOBOL'
scene.cycles.use_adaptive_sampling = False
scene.cycles.use_light_tree = False
scene.view_settings.view_transform = 'Filmic'
bpy.context.view_layer.update()

# ---- added for rendering (the .blend has no active camera and no usable light): camera, sun
cam_auto = bpy.data.cameras.new('AutoCamera')
cam_auto.lens = 50.0
cam_auto.sensor_width = 36.0
cam_auto.clip_end = 1000.0
ob_auto_camera = bpy.data.objects.new('AutoCamera', cam_auto)
scene.collection.objects.link(ob_auto_camera)
ob_auto_camera.location = (28.2598, -27.9117, 15.6078)
ob_auto_camera.rotation_euler = (1.09748, -7.21219e-08, 0.694738)
scene.camera = ob_auto_camera
light_auto_sun = bpy.data.lights.new('AutoSun', 'SUN')
light_auto_sun.energy = 3.0
light_auto_sun.angle = 0.0523599
ob_auto_sun = bpy.data.objects.new('AutoSun', light_auto_sun)
scene.collection.objects.link(ob_auto_sun)
ob_auto_sun.rotation_euler = (0.872665, 0.174533, 0.523599)
bpy.context.view_layer.update()
